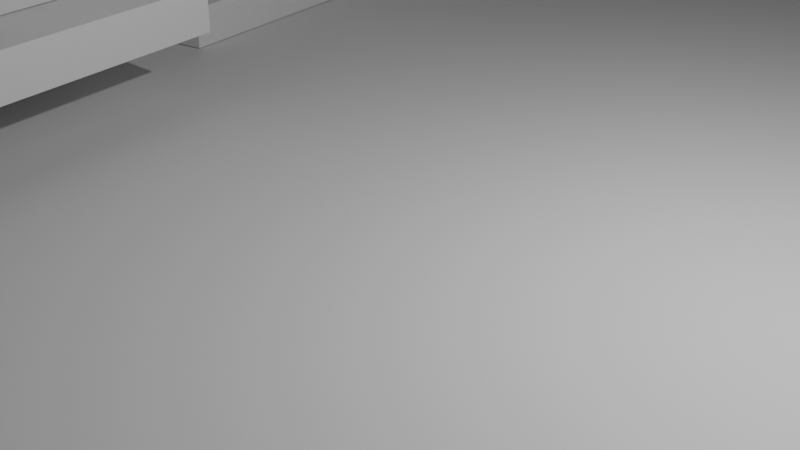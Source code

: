 # Source: backup_street1.blend  (saved by Blender 3.3.6; exported with 4.5.12 LTS)
import bpy
from mathutils import Matrix  # noqa: F401  (used for matrix-valued properties, if any)

bpy.ops.wm.read_factory_settings(use_empty=True)
scene = bpy.context.scene
scene.name = 'Scene'

# ---- collections
col_collection = bpy.data.collections.new('Collection'); scene.collection.children.link(col_collection)

# ---- materials (node trees are filled in below, after node groups)
mat_material = bpy.data.materials.new('Material')
mat_material.alpha_threshold = 0.0
mat_material.use_transparent_shadow = False
mat_material.roughness = 0.5
mat_material.line_color = (0.0, 0.0, 0.0, 1.0)

# ---- material node trees
mat_material.use_nodes = True; mat_material.node_tree.nodes.clear()
_N = mat_material.node_tree.nodes; _L = mat_material.node_tree.links
n0 = _N.new('ShaderNodeOutputMaterial'); n0.name = 'Material Output'; n0.location = (300, 300)
n1 = _N.new('ShaderNodeBsdfPrincipled'); n1.name = 'Principled BSDF'; n1.location = (10, 300)
n1.distribution = 'GGX'
n1.subsurface_method = 'RANDOM_WALK_SKIN'
n1.inputs[3].default_value = 1.45
n1.inputs[27].default_value = (0.0, 0.0, 0.0, 1.0)
n1.inputs[28].default_value = 1.0
_L.new(n1.outputs[0], n0.inputs[0])
n0.is_active_output = True

# ---- world
world_world = bpy.data.worlds.new('World'); scene.world = world_world
world_world.use_nodes = True; world_world.node_tree.nodes.clear()
_N = world_world.node_tree.nodes; _L = world_world.node_tree.links
n0 = _N.new('ShaderNodeOutputWorld'); n0.name = 'World Output'; n0.location = (300, 300)
n1 = _N.new('ShaderNodeBackground'); n1.name = 'Background'; n1.location = (10, 300)
n1.inputs[0].default_value = (0.05088, 0.05088, 0.05088, 1.0)
_L.new(n1.outputs[0], n0.inputs[0])
n0.is_active_output = True
world_world.color = (0.05088, 0.05088, 0.05088)
world_world.use_sun_shadow = False
world_world.sun_shadow_jitter_overblur = 0.0

# ---- cameras
cam_camera = bpy.data.cameras.new('Camera')
cam_camera.clip_end = 100.0
cam_camera.ortho_scale = 7.314

# ---- lights
light_light = bpy.data.lights.new('Light', 'POINT')
light_light.transmission_factor = 0.0
light_light.energy = 1000.0
light_light.shadow_soft_size = 0.1
light_light.shadow_maximum_resolution = 0.006
light_light.use_absolute_resolution = True

# ---- meshes
me_cube = bpy.data.meshes.new('Cube')
me_cube.from_pydata([(1.0, 1.0, 1.0), (1.0, 1.0, -1.0), (1.0, -1.0, 1.0), (1.0, -1.0, -1.0), (-1.0, 1.0, 1.0), (-1.0, 1.0, -1.0), (-1.0, -1.0, 1.0), (-1.0, -1.0, -1.0)], [], [(0, 4, 6, 2), (3, 2, 6, 7), (7, 6, 4, 5), (5, 1, 3, 7), (1, 0, 2, 3), (5, 4, 0, 1)])
_uv = me_cube.uv_layers.new(name='UVMap')
_uv.uv.foreach_set('vector', [0.625, 0.5, 0.875, 0.5, 0.875, 0.75, 0.625, 0.75, 0.375, 0.75, 0.625, 0.75, 0.625, 1.0, 0.375, 1.0, 0.375, 0.0, 0.625, 0.0, 0.625, 0.25, 0.375, 0.25, 0.125, 0.5, 0.375, 0.5, 0.375, 0.75, 0.125, 0.75, 0.375, 0.5, 0.625, 0.5, 0.625, 0.75, 0.375, 0.75, 0.375, 0.25, 0.625, 0.25, 0.625, 0.5, 0.375, 0.5])
me_cube.materials.append(mat_material)
me_cube.use_mirror_vertex_groups = False
me_cube.update()
me_cube_001 = bpy.data.meshes.new('Cube.001')
me_cube_001.from_pydata([(-1.205, -1.0, -0.9817), (-0.8665, -0.9955, 0.9863), (-1.23, 1.721, -1.0), (-1.021, 0.9961, 1.126), (0.746, -1.0, -0.9817), (0.4074, -0.9955, 0.9863), (0.7705, 1.721, -1.0), (0.5622, 0.9961, 1.126), (-0.7125, -1.0, 0.6957), (-0.9552, 1.397, 0.7858), (0.4961, 1.397, 0.7858), (0.2534, -1.0, 0.6957), (-0.8945, -1.193, 0.8734), (-1.229, 1.416, 0.948), (0.7695, 1.416, 0.948), (0.4354, -1.193, 0.8734), (-1.493, -0.02875, -0.9713), (-1.051, 0.0006613, 1.115), (1.034, -0.02875, -0.9713), (0.5921, 0.0006613, 1.115), (0.553, -0.02882, 0.7202), (-1.012, -0.02882, 0.7202), (0.5996, -0.1226, 0.9097), (-1.059, -0.1226, 0.9097), (-0.7205, -2.749, -1.003), (-0.5155, -2.175, -0.2243), (-0.7205, -0.7487, -1.003), (-0.393, -1.109, -0.04807), (0.238, -2.749, -1.003), (0.03299, -2.175, -0.2243), (0.238, -0.7487, -1.003), (-0.08953, -1.109, -0.04807), (-0.2413, -0.7487, -1.003), (-0.2413, -1.109, -0.04807), (-0.2413, -2.749, -1.003), (-0.2413, -2.175, -0.2243), (-0.8695, 1.721, -1.0), (-0.732, 1.0, 1.14), (-0.8847, -1.0, -0.9817), (-0.6339, -1.0, 1.0), (-0.5695, -1.0, 0.6957), (-0.694, 1.397, 0.7858), (-0.652, -1.246, 0.857), (-0.8755, 1.473, 0.9347), (-0.7517, 0.0, 1.128), (-1.049, 0.0, -1.0), (0.2611, 1.0, 1.14), (0.4106, -1.0, -0.9817), (0.2239, 1.397, 0.7858), (0.4012, 1.473, 0.9347), (0.2803, 0.0, 1.128), (0.3953, 1.721, -1.0), (0.1652, -1.0, 1.0), (0.1028, -1.0, 0.6957), (0.1829, -1.246, 0.857), (0.5702, 0.0, -1.0), (-0.9796, -1.749, -1.003), (-0.5809, -1.648, -0.1371), (0.497, -1.749, -1.003), (0.09837, -1.648, -0.1371), (-0.2413, -1.749, -1.003), (-0.7341, -1.0, 0.687), (-0.6592, -0.8142, -0.7993), (0.1767, -0.8142, -0.7993), (0.275, -1.0, 0.687), (-0.2413, -2.638, -0.8402), (-0.2413, -0.8142, -0.7993), (0.424, -1.726, -0.8197), (-0.9065, -1.726, -0.8197), (-0.4809, -0.7487, -1.003), (-0.4019, -2.175, -0.2243), (-0.3361, -1.109, -0.04807), (-0.4809, -2.749, -1.003), (-0.6104, -1.749, -1.003), (-0.4502, -0.8142, -0.7993), (-0.4642, -2.638, -0.8402), (-0.1464, -1.109, -0.04807), (-0.001644, -2.749, -1.003), (-0.001644, -0.7487, -1.003), (-0.08068, -2.175, -0.2243), (0.1279, -1.749, -1.003), (-0.01838, -2.638, -0.8402), (-0.0323, -0.8142, -0.7993), (-0.4809, -2.311, -1.008), (-0.2413, -2.311, -1.008), (-0.2413, -2.2, -0.8445), (-0.01838, -2.2, -0.8445), (-0.4642, -2.2, -0.8445), (-0.001644, -2.311, -1.008), (0.2834, -0.9712, 0.6863), (0.7704, -0.9712, -0.9712), (0.3953, -1.0, -1.0), (-1.229, -0.9712, -0.9712), (-0.7425, -0.9712, 0.6863), (-0.5474, -1.06, 0.714), (-0.8695, -1.0, -1.0), (0.08082, -1.06, 0.714), (0.2534, -0.6539, 0.6957), (0.746, -0.6539, -0.9817), (0.4106, -0.6539, -0.9817), (-1.205, -0.6539, -0.9817), (-0.7125, -0.6539, 0.6957), (-0.5695, -0.6539, 0.6957), (-0.8847, -0.6539, -0.9817), (0.1028, -0.6539, 0.6957), (-1.509, 0.0, -1.0), (-1.23, -1.0, -1.0), (0.2671, -1.0, 0.714), (0.7705, -1.0, -1.0), (-0.7262, -1.0, 0.714), (0.5527, 0.0, 0.7499), (1.05, 0.0, -1.0), (-1.012, 0.0, 0.7499), (-1.493, -0.02875, -0.9713), (-1.229, -0.9712, -0.9712), (0.2834, -0.9712, 0.6863), (0.7704, -0.9712, -0.9712), (-0.7425, -0.9712, 0.6863), (0.553, -0.02882, 0.7202), (1.034, -0.02875, -0.9713), (-1.012, -0.02882, 0.7202), (-1.493, 0.2772, -0.9838), (-1.229, -0.6653, -0.9837), (0.2834, -0.6652, 0.6737), (0.7704, -0.6653, -0.9837), (-0.7425, -0.6652, 0.6737), (0.553, 0.2772, 0.7076), (1.034, 0.2772, -0.9838), (-1.012, 0.2772, 0.7076), (-0.2371, 2.13, -1.0), (-0.2343, -1.0, 1.0), (-0.2333, -1.06, 0.714), (-0.2345, -1.246, 0.857), (-0.2392, 0.0, -1.0), (-0.2355, 1.0, 1.14), (-0.2371, -0.8516, -1.0), (-0.235, 1.807, 0.7858), (-0.2372, 1.473, 0.9347), (-0.2357, 0.0, 1.128), (-0.2709, -0.03494, 1.124), (-0.7119, -0.0351, 1.124), (-0.6048, -0.9676, 1.004), (-0.2669, -0.9677, 1.004), (-0.2507, -1.232, 0.8652), (-0.2501, -1.014, 0.9921), (-0.619, -1.014, 0.992), (-0.6347, -1.232, 0.8652), (0.1656, -1.232, 0.8652), (0.1504, -1.014, 0.992), (-0.2185, -1.014, 0.9921), (-0.2183, -1.232, 0.8652), (0.2406, -0.03509, 1.124), (-0.2004, -0.03494, 1.124), (-0.2018, -0.9677, 1.004), (0.1361, -0.9676, 1.004), (-0.7119, 0.09772, 1.108), (-0.2709, 0.09787, 1.108), (-0.2669, -0.8349, 0.9882), (-0.6048, -0.8348, 0.9882), (-0.2501, -0.8808, 0.9761), (-0.2507, -1.099, 0.8492), (-0.6347, -1.099, 0.8492), (-0.619, -0.8809, 0.9761), (0.1504, -0.8809, 0.9761), (0.1656, -1.099, 0.8492), (-0.2183, -1.099, 0.8492), (-0.2185, -0.8808, 0.9761), (-0.2004, 0.09787, 1.108), (0.2406, 0.09772, 1.108), (0.1361, -0.8348, 0.9882), (-0.2018, -0.8349, 0.9882), (-0.8896, -1.246, 0.857), (-0.8613, -1.0, 1.0), (-1.045, 0.0, 1.128), (-1.015, 1.0, 1.14), (0.5863, 0.0, 1.128), (0.4022, -1.0, 1.0), (-1.239, 1.473, 0.9347), (0.5556, 1.0, 1.14), (0.7798, 1.473, 0.9347), (0.4305, -1.246, 0.857), (0.6052, -0.1229, 0.8959), (-1.064, -0.1229, 0.8959), (0.5921, 0.0006613, 1.115), (0.5996, -0.1226, 0.9097), (-1.051, 0.0006613, 1.115), (-1.059, -0.1226, 0.9097), (-0.8945, -1.193, 0.8734), (-0.8665, -0.9955, 0.9863), (-1.021, 0.9961, 1.126), (0.4074, -0.9955, 0.9863), (-1.229, 1.416, 0.948), (0.5622, 0.9961, 1.126), (0.7695, 1.416, 0.948), (0.4354, -1.193, 0.8734), (0.6214, -0.01625, 1.104), (0.6281, -0.1263, 0.921), (0.4565, -0.906, 0.9894), (0.5947, 0.8728, 1.114), (0.7799, 1.248, 0.9551), (0.4815, -1.083, 0.8886), (-1.089, -0.02124, 1.106), (-1.096, -0.1332, 0.9203), (-0.947, -1.106, 0.8874), (-0.9216, -0.926, 0.9899), (-1.062, 0.8829, 1.117), (-1.25, 1.264, 0.955), (-0.6348, -1.642, -0.1362), (-0.431, -1.058, -0.03965), (-0.1464, -1.058, -0.03965), (-0.05153, -1.058, -0.03965), (0.1523, -1.642, -0.1362), (0.5005, 1.403, 0.7576), (-0.4019, -2.226, -0.2328), (-0.9596, 1.403, 0.7576), (-0.3361, -1.058, -0.03965), (-0.2413, -1.058, -0.03965), (-0.08068, -2.226, -0.2328), (-0.2413, -2.226, -0.2328), (-0.2413, -1.554, -0.144), (-0.2413, -2.087, -0.2321), (-0.2413, -1.021, -0.05583), (-0.0445, -1.554, -0.144), (0.09837, -1.559, -0.1448), (-0.438, -1.554, -0.144), (-0.5809, -1.559, -0.1448), (-0.3361, -1.021, -0.05583), (-0.4019, -2.087, -0.2321), (-0.1464, -1.021, -0.05583), (-0.08068, -2.087, -0.2321), (-0.393, -1.021, -0.05583), (-0.08953, -1.021, -0.05583), (0.03299, -2.087, -0.2321), (-0.5155, -2.087, -0.2321), (-0.6321, -2.638, -0.8402), (-0.7008, -2.581, -0.8389), (-0.6932, -2.658, -0.8702), (-0.6614, -2.63, -0.84), (-0.6865, -2.61, -0.8395), (0.2182, -2.581, -0.8389), (0.1496, -2.638, -0.8402), (0.2107, -2.658, -0.8702), (0.204, -2.61, -0.8395), (0.1789, -2.63, -0.84), (0.02498, -2.226, -0.2328), (0.08791, -2.162, -0.2221), (0.04368, -2.187, -0.2263), (0.05352, -2.218, -0.2313), (0.07655, -2.194, -0.2274), (-0.5704, -2.162, -0.2221), (-0.5075, -2.226, -0.2328), (-0.5262, -2.187, -0.2263), (-0.5591, -2.194, -0.2274), (-0.5361, -2.218, -0.2313), (-1.02, 0.0, 0.7223), (0.5605, 0.0, 0.7223), (-0.6967, 1.403, 0.7576), (-0.5525, -1.059, 0.687), (0.08577, -1.059, 0.687), (0.2266, 1.403, 0.7576), (0.2612, -1.0, 0.6693), (-0.7203, -1.0, 0.6693), (-0.5745, -1.0, 0.6693), (0.1077, -1.0, 0.6693), (0.2612, -0.6539, 0.6693), (-0.7203, -0.6539, 0.6693), (-0.5745, -0.6539, 0.6693), (0.1077, -0.6539, 0.6693), (0.2911, -0.9712, 0.6602), (-0.7502, -0.9712, 0.6602), (-1.02, -0.02882, 0.6936), (0.5606, -0.02882, 0.6936), (0.2911, -0.9712, 0.6602), (-0.7502, -0.9712, 0.6602), (-1.02, -0.02882, 0.6936), (0.5606, -0.02882, 0.6936), (0.2911, -0.6652, 0.6476), (-0.7502, -0.6652, 0.6476), (-1.02, 0.2772, 0.681), (0.5606, 0.2772, 0.681), (-0.2351, 1.812, 0.7576), (-0.2334, -0.9111, 0.687), (-0.2333, -2.124, 0.7818), (-0.3755, -2.124, 0.7818), (-0.09114, -2.124, 0.7818), (-0.0889, -2.124, 0.7696), (-0.3778, -2.124, 0.7696), (-0.2333, -2.124, 0.7696), (-0.2333, -2.701, 0.7795), (-0.3417, -2.701, 0.7795), (-0.125, -2.701, 0.7795), (-0.1233, -2.7, 0.7702), (-0.3434, -2.7, 0.7702), (-0.2333, -2.7, 0.7702), (-0.2333, -2.69, 0.7353), (-0.3417, -2.69, 0.7353), (-0.125, -2.69, 0.7353), (-0.1233, -2.69, 0.726), (-0.3434, -2.69, 0.726), (-0.2333, -2.69, 0.726), (-1.03, 0.5, 1.134), (0.9104, 0.8603, -1.0), (-0.9835, 0.6987, 0.7678), (-1.152, 0.6748, 0.9153), (-1.369, 0.8603, -1.0), (0.571, 0.5, 1.134), (0.5244, 0.6987, 0.7678), (0.6925, 0.6748, 0.9153), (-0.9591, 0.8603, -1.0), (-0.7419, 0.5, 1.171), (0.2707, 0.5, 1.171), (0.4828, 0.8603, -1.0), (-0.2382, 1.065, -1.0), (-0.2356, 0.5, 1.171), (-1.036, 0.4984, 1.12), (-1.144, 0.6466, 0.9288), (0.5771, 0.4984, 1.12), (0.6845, 0.6466, 0.9288), (-1.036, 0.4984, 1.12), (-1.144, 0.6466, 0.9288), (0.5771, 0.4984, 1.12), (0.6845, 0.6466, 0.9288), (0.6081, 0.4283, 1.109), (0.704, 0.5606, 0.9381), (-1.076, 0.4308, 1.112), (-1.173, 0.5654, 0.9377), (0.5305, 0.7013, 0.74), (-0.9896, 0.7013, 0.74)], [], [(14, 7, 192, 193), (49, 46, 178, 179), (315, 23, 186, 319), (42, 39, 172, 171), (55, 111, 108, 91), (44, 173, 172, 39), (47, 4, 98, 99), (90, 18, 119, 116), (259, 48, 10, 212), (327, 302, 9, 214), (94, 42, 171, 109), (110, 181, 180, 107), (48, 49, 179, 10), (302, 303, 177, 9), (109, 171, 182, 112), (306, 307, 181, 110), (270, 16, 113, 274), (326, 306, 110, 255), (309, 300, 173, 44), (311, 301, 111, 55), (12, 1, 188, 187), (317, 14, 193, 321), (68, 207, 208, 62), (82, 209, 210, 63), (59, 29, 246, 245, 211), (28, 241, 240, 81, 77), (80, 58, 28, 77), (31, 76, 228, 231), (79, 29, 232, 229), (73, 60, 34, 72), (81, 217, 218, 65), (74, 215, 216, 66), (304, 308, 45, 105), (313, 309, 44, 138), (9, 177, 43, 41), (131, 132, 42, 94), (214, 9, 41, 256), (94, 257, 286, 283), (145, 146, 161, 162), (105, 45, 95, 106), (148, 149, 166, 163), (177, 174, 37, 43), (180, 176, 52, 54), (175, 50, 52, 176), (40, 8, 101, 102), (107, 180, 54, 96), (305, 310, 50, 175), (312, 311, 55, 133), (136, 137, 49, 48), (280, 136, 48, 259), (133, 55, 91, 135), (137, 134, 46, 49), (69, 32, 60, 73), (33, 71, 226, 221), (59, 31, 231, 223), (78, 30, 58, 80), (63, 210, 211, 67), (72, 75, 234, 236, 24), (75, 213, 250, 234), (30, 63, 67, 58), (69, 74, 66, 32), (77, 81, 86, 88), (24, 236, 235, 68, 56), (240, 244, 217, 81), (78, 82, 63, 30), (56, 68, 62, 26), (65, 75, 87, 85), (26, 62, 74, 69), (27, 57, 225, 230), (26, 69, 73, 56), (62, 208, 215, 74), (56, 73, 72, 24), (76, 33, 221, 228), (65, 218, 213, 75), (32, 66, 82, 78), (58, 67, 239, 241, 28), (32, 78, 80, 60), (25, 70, 227, 233), (67, 211, 245, 239), (57, 25, 233, 225), (60, 80, 77, 34), (66, 216, 209, 82), (88, 86, 85, 84), (84, 85, 87, 83), (72, 34, 84, 83), (75, 72, 83, 87), (34, 77, 88, 84), (81, 65, 85, 86), (260, 4, 108, 64), (4, 47, 91, 108), (261, 8, 109, 61), (8, 40, 94, 109), (38, 0, 106, 95), (262, 38, 95, 257), (53, 11, 107, 96), (263, 53, 96, 258), (266, 102, 101, 265), (264, 97, 104, 267), (11, 53, 104, 97), (0, 38, 103, 100), (261, 0, 100, 265), (260, 11, 97, 264), (263, 47, 99, 267), (262, 40, 102, 266), (92, 16, 105, 106), (268, 89, 107, 64), (269, 92, 106, 61), (89, 20, 110, 107), (18, 90, 108, 111), (21, 93, 109, 112), (270, 21, 112, 254), (271, 18, 111, 255), (116, 119, 127, 124), (274, 113, 121, 278), (269, 93, 117, 273), (16, 92, 114, 113), (271, 20, 118, 275), (93, 21, 120, 117), (20, 89, 115, 118), (268, 90, 116, 272), (279, 126, 123, 276), (277, 125, 128, 278), (273, 117, 125, 277), (113, 114, 122, 121), (275, 118, 126, 279), (117, 120, 128, 125), (118, 115, 123, 126), (272, 116, 124, 276), (43, 37, 134, 137), (45, 133, 135, 95), (256, 41, 136, 280), (41, 43, 137, 136), (308, 312, 133, 45), (141, 142, 157, 158), (154, 151, 168, 169), (96, 131, 282, 284), (96, 54, 132, 131), (310, 313, 138, 50), (138, 44, 140, 139), (44, 39, 141, 140), (39, 130, 142, 141), (130, 138, 139, 142), (132, 130, 144, 143), (130, 39, 145, 144), (39, 42, 146, 145), (42, 132, 143, 146), (54, 52, 148, 147), (52, 130, 149, 148), (130, 132, 150, 149), (132, 54, 147, 150), (50, 138, 152, 151), (138, 130, 153, 152), (130, 52, 154, 153), (52, 50, 151, 154), (156, 155, 158, 157), (160, 159, 162, 161), (164, 163, 166, 165), (168, 167, 170, 169), (152, 153, 170, 167), (149, 150, 165, 166), (153, 154, 169, 170), (139, 140, 155, 156), (143, 144, 159, 160), (142, 139, 156, 157), (147, 148, 163, 164), (146, 143, 160, 161), (151, 152, 167, 168), (140, 141, 158, 155), (150, 147, 164, 165), (144, 145, 162, 159), (1, 12, 171, 172), (314, 17, 173, 300), (5, 19, 175, 176), (13, 3, 174, 177), (7, 14, 179, 178), (15, 5, 176, 180), (22, 15, 180, 181), (315, 13, 177, 303), (17, 1, 172, 173), (316, 7, 178, 305), (317, 22, 181, 307), (12, 23, 182, 171), (187, 188, 204, 203), (190, 194, 200, 197), (320, 183, 195, 322), (186, 187, 203, 202), (23, 12, 187, 186), (314, 3, 189, 318), (1, 17, 185, 188), (5, 15, 194, 190), (19, 5, 190, 183), (316, 19, 183, 320), (15, 22, 184, 194), (3, 13, 191, 189), (196, 195, 197, 200), (323, 322, 195, 196), (321, 193, 199, 323), (194, 184, 196, 200), (193, 192, 198, 199), (183, 190, 197, 195), (325, 324, 205, 206), (203, 204, 201, 202), (319, 186, 202, 325), (189, 191, 206, 205), (318, 189, 205, 324), (188, 185, 201, 204), (57, 27, 208, 207), (76, 31, 210, 209), (29, 79, 217, 244, 246), (25, 57, 207, 249, 251), (71, 33, 216, 215), (79, 35, 218, 217), (91, 258, 281, 135), (31, 59, 211, 210), (35, 70, 213, 218), (27, 71, 215, 208), (33, 76, 209, 216), (70, 25, 251, 250, 213), (224, 225, 233, 227), (222, 219, 220, 229), (228, 221, 219, 222), (226, 230, 225, 224), (221, 226, 224, 219), (219, 224, 227, 220), (231, 228, 222, 223), (223, 222, 229, 232), (70, 35, 220, 227), (35, 79, 229, 220), (29, 59, 223, 232), (71, 27, 230, 226), (234, 237, 236), (237, 238, 236), (238, 235, 236), (239, 242, 241), (242, 243, 241), (243, 240, 241), (244, 247, 246), (247, 248, 246), (248, 245, 246), (249, 252, 251), (252, 253, 251), (253, 250, 251), (234, 250, 253, 237), (237, 253, 252, 238), (238, 252, 249, 235), (244, 240, 243, 247), (247, 243, 242, 248), (248, 242, 239, 245), (235, 249, 207, 68), (36, 256, 280, 129), (115, 272, 276, 123), (119, 275, 279, 127), (114, 273, 277, 122), (122, 277, 278, 121), (127, 279, 276, 124), (89, 268, 272, 115), (18, 271, 275, 119), (92, 269, 273, 114), (120, 274, 278, 128), (20, 271, 255, 110), (16, 270, 254, 105), (93, 269, 61, 109), (90, 268, 64, 108), (38, 262, 266, 103), (53, 263, 267, 104), (4, 260, 264, 98), (8, 261, 265, 101), (98, 264, 267, 99), (103, 266, 265, 100), (47, 263, 258, 91), (40, 262, 257, 94), (0, 261, 61, 106), (11, 260, 64, 107), (129, 280, 259, 51), (135, 281, 257, 95), (2, 214, 256, 36), (301, 326, 255, 111), (21, 270, 274, 120), (304, 327, 214, 2), (51, 259, 212, 6), (283, 286, 292, 289), (286, 287, 293, 292), (257, 281, 287, 286), (131, 94, 283, 282), (281, 258, 285, 287), (258, 96, 284, 285), (288, 289, 295, 294), (289, 292, 298, 295), (282, 283, 289, 288), (287, 285, 291, 293), (284, 282, 288, 290), (285, 284, 290, 291), (299, 294, 295, 298), (297, 296, 294, 299), (293, 291, 297, 299), (290, 288, 294, 296), (291, 290, 296, 297), (292, 293, 299, 298), (105, 254, 327, 304), (6, 212, 326, 301), (185, 318, 324, 201), (191, 319, 325, 206), (202, 201, 324, 325), (184, 321, 323, 196), (199, 198, 322, 323), (7, 316, 320, 192), (17, 314, 318, 185), (192, 320, 322, 198), (14, 317, 307, 179), (19, 316, 305, 175), (23, 315, 303, 182), (3, 314, 300, 174), (46, 134, 313, 310), (36, 129, 312, 308), (129, 51, 311, 312), (178, 46, 310, 305), (134, 37, 309, 313), (2, 36, 308, 304), (22, 317, 321, 184), (51, 6, 301, 311), (37, 174, 300, 309), (212, 10, 306, 326), (10, 179, 307, 306), (112, 182, 303, 302), (254, 112, 302, 327), (13, 315, 319, 191)])
_uv = me_cube_001.uv_layers.new(name='UVMap')
_uv.uv.foreach_set('vector', [0.6081, 0.5024, 0.624, 0.5027, 0.624, 0.5027, 0.6081, 0.5024, 0.6071, 0.4531, 0.625, 0.4531, 0.625, 0.5, 0.6071, 0.5, 0.6082, 0.1858, 0.6083, 0.124, 0.6083, 0.124, 0.6082, 0.1858, 0.6071, 0.955, 0.625, 0.955, 0.625, 1.0, 0.6071, 1.0, 0.3281, 0.625, 0.375, 0.625, 0.375, 0.75, 0.3281, 0.75, 0.83, 0.625, 0.875, 0.625, 0.875, 0.75, 0.83, 0.75, 0.3773, 0.7945, 0.3773, 0.7524, 0.3773, 0.7524, 0.3773, 0.7945, 0.3786, 0.7464, 0.3785, 0.6286, 0.3785, 0.6286, 0.3786, 0.7464, 0.5859, 0.4531, 0.5893, 0.4531, 0.5893, 0.5, 0.5859, 0.5, 0.5859, 0.1875, 0.5893, 0.1875, 0.5893, 0.25, 0.5859, 0.25, 0.5893, 0.955, 0.6071, 0.955, 0.6071, 1.0, 0.5893, 1.0, 0.5893, 0.625, 0.6071, 0.625, 0.6071, 0.75, 0.5893, 0.75, 0.5893, 0.4531, 0.6071, 0.4531, 0.6071, 0.5, 0.5893, 0.5, 0.5893, 0.1875, 0.6071, 0.1875, 0.6071, 0.25, 0.5893, 0.25, 0.5893, 0.0, 0.6071, 0.0, 0.6071, 0.125, 0.5893, 0.125, 0.5893, 0.5625, 0.6071, 0.5625, 0.6071, 0.625, 0.5893, 0.625, 0.5825, 0.1214, 0.3785, 0.1214, 0.3785, 0.1214, 0.5825, 0.1214, 0.5859, 0.5625, 0.5893, 0.5625, 0.5893, 0.625, 0.5859, 0.625, 0.83, 0.5625, 0.875, 0.5625, 0.875, 0.625, 0.83, 0.625, 0.3281, 0.5625, 0.375, 0.5625, 0.375, 0.625, 0.3281, 0.625, 0.6089, 0.003172, 0.6232, 0.003349, 0.6232, 0.003349, 0.6089, 0.003172, 0.6082, 0.5641, 0.6081, 0.5024, 0.6081, 0.5024, 0.6082, 0.5641, 0.428, 0.125, 0.625, 0.125, 0.625, 0.25, 0.428, 0.25, 0.428, 0.4375, 0.625, 0.4375, 0.625, 0.5, 0.428, 0.5, 0.6426, 0.6261, 0.6452, 0.7391, 0.6406, 0.7416, 0.625, 0.7362, 0.625, 0.625, 0.375, 0.75, 0.4182, 0.75, 0.428, 0.7654, 0.428, 0.8125, 0.375, 0.8125, 0.3125, 0.625, 0.375, 0.625, 0.375, 0.75, 0.3125, 0.75, 0.6582, 0.5109, 0.6926, 0.5109, 0.6926, 0.5109, 0.6582, 0.5109, 0.6887, 0.7391, 0.6452, 0.7391, 0.6452, 0.7391, 0.6887, 0.7391, 0.1875, 0.625, 0.25, 0.625, 0.25, 0.75, 0.1875, 0.75, 0.428, 0.8125, 0.625, 0.8125, 0.625, 0.875, 0.428, 0.875, 0.428, 0.3125, 0.625, 0.3125, 0.625, 0.375, 0.428, 0.375, 0.125, 0.5625, 0.17, 0.5625, 0.17, 0.625, 0.125, 0.625, 0.7509, 0.5625, 0.83, 0.5625, 0.83, 0.625, 0.7509, 0.625, 0.5893, 0.25, 0.6071, 0.25, 0.6071, 0.295, 0.5893, 0.295, 0.5893, 0.8759, 0.6071, 0.8759, 0.6071, 0.955, 0.5893, 0.955, 0.5859, 0.25, 0.5893, 0.25, 0.5893, 0.295, 0.5859, 0.295, 0.5893, 0.955, 0.5859, 0.955, 0.5859, 0.955, 0.5893, 0.955, 0.624, 0.9519, 0.6081, 0.9519, 0.6081, 0.9519, 0.624, 0.9519, 0.125, 0.625, 0.17, 0.625, 0.17, 0.75, 0.125, 0.75, 0.624, 0.8, 0.624, 0.8728, 0.624, 0.8728, 0.624, 0.8, 0.6071, 0.25, 0.625, 0.25, 0.625, 0.295, 0.6071, 0.295, 0.6071, 0.75, 0.625, 0.75, 0.625, 0.7969, 0.6071, 0.7969, 0.625, 0.625, 0.6719, 0.625, 0.6719, 0.75, 0.625, 0.75, 0.587, 0.9596, 0.587, 0.9954, 0.587, 0.9954, 0.587, 0.9596, 0.5893, 0.75, 0.6071, 0.75, 0.6071, 0.7969, 0.5893, 0.7969, 0.625, 0.5625, 0.6719, 0.5625, 0.6719, 0.625, 0.625, 0.625, 0.2491, 0.5625, 0.3281, 0.5625, 0.3281, 0.625, 0.2491, 0.625, 0.5893, 0.3741, 0.6071, 0.3741, 0.6071, 0.4531, 0.5893, 0.4531, 0.5859, 0.3741, 0.5893, 0.3741, 0.5893, 0.4531, 0.5859, 0.4531, 0.2491, 0.625, 0.3281, 0.625, 0.3281, 0.75, 0.2491, 0.75, 0.6071, 0.3741, 0.625, 0.3741, 0.625, 0.4531, 0.6071, 0.4531, 0.1875, 0.5, 0.25, 0.5, 0.25, 0.625, 0.1875, 0.625, 0.75, 0.5109, 0.8073, 0.5109, 0.8073, 0.5109, 0.75, 0.5109, 0.6426, 0.6261, 0.6582, 0.5109, 0.6582, 0.5109, 0.6426, 0.6261, 0.3125, 0.5, 0.375, 0.5, 0.375, 0.625, 0.3125, 0.625, 0.428, 0.5, 0.625, 0.5, 0.625, 0.625, 0.428, 0.625, 0.375, 0.9375, 0.428, 0.9375, 0.428, 0.9846, 0.4182, 1.0, 0.375, 1.0, 0.428, 0.9375, 0.625, 0.9375, 0.625, 0.9786, 0.428, 0.9846, 0.375, 0.5, 0.428, 0.5, 0.428, 0.625, 0.375, 0.625, 0.375, 0.3125, 0.428, 0.3125, 0.428, 0.375, 0.375, 0.375, 0.375, 0.8125, 0.428, 0.8125, 0.428, 0.8125, 0.375, 0.8125, 0.375, 0.0, 0.4182, 0.0, 0.428, 0.007821, 0.428, 0.125, 0.375, 0.125, 0.428, 0.7654, 0.625, 0.7714, 0.625, 0.8125, 0.428, 0.8125, 0.375, 0.4375, 0.428, 0.4375, 0.428, 0.5, 0.375, 0.5, 0.375, 0.125, 0.428, 0.125, 0.428, 0.25, 0.375, 0.25, 0.428, 0.875, 0.428, 0.9375, 0.428, 0.9375, 0.428, 0.875, 0.375, 0.25, 0.428, 0.25, 0.428, 0.3125, 0.375, 0.3125, 0.8418, 0.5109, 0.858, 0.6261, 0.858, 0.6261, 0.8418, 0.5109, 0.125, 0.5, 0.1875, 0.5, 0.1875, 0.625, 0.125, 0.625, 0.428, 0.25, 0.625, 0.25, 0.625, 0.3125, 0.428, 0.3125, 0.125, 0.625, 0.1875, 0.625, 0.1875, 0.75, 0.125, 0.75, 0.6926, 0.5109, 0.75, 0.5109, 0.75, 0.5109, 0.6926, 0.5109, 0.428, 0.875, 0.625, 0.875, 0.625, 0.9375, 0.428, 0.9375, 0.375, 0.375, 0.428, 0.375, 0.428, 0.4375, 0.375, 0.4375, 0.375, 0.625, 0.428, 0.625, 0.428, 0.7422, 0.4182, 0.75, 0.375, 0.75, 0.25, 0.5, 0.3125, 0.5, 0.3125, 0.625, 0.25, 0.625, 0.8548, 0.7391, 0.8113, 0.7391, 0.8113, 0.7391, 0.8548, 0.7391, 0.428, 0.625, 0.625, 0.625, 0.625, 0.7362, 0.428, 0.7422, 0.858, 0.6261, 0.8548, 0.7391, 0.8548, 0.7391, 0.858, 0.6261, 0.25, 0.625, 0.3125, 0.625, 0.3125, 0.75, 0.25, 0.75, 0.428, 0.375, 0.625, 0.375, 0.625, 0.4375, 0.428, 0.4375, 0.375, 0.8125, 0.428, 0.8125, 0.428, 0.875, 0.375, 0.875, 0.375, 0.875, 0.428, 0.875, 0.428, 0.9375, 0.375, 0.9375, 0.1875, 0.75, 0.25, 0.75, 0.25, 0.75, 0.1875, 0.75, 0.428, 0.9375, 0.375, 0.9375, 0.375, 0.9375, 0.428, 0.9375, 0.25, 0.75, 0.3125, 0.75, 0.3125, 0.75, 0.25, 0.75, 0.428, 0.8125, 0.428, 0.875, 0.428, 0.875, 0.428, 0.8125, 0.5837, 0.7546, 0.3773, 0.7524, 0.375, 0.75, 0.5859, 0.75, 0.3773, 0.7524, 0.3773, 0.7945, 0.375, 0.7969, 0.375, 0.75, 0.5837, 0.9954, 0.587, 0.9954, 0.5893, 1.0, 0.5859, 1.0, 0.587, 0.9954, 0.587, 0.9596, 0.5893, 0.955, 0.5893, 1.0, 0.3773, 0.9574, 0.3773, 0.9976, 0.375, 1.0, 0.375, 0.955, 0.5837, 0.9595, 0.3773, 0.9574, 0.375, 0.955, 0.5859, 0.955, 0.587, 0.7923, 0.587, 0.7546, 0.5893, 0.75, 0.5893, 0.7969, 0.5837, 0.7923, 0.587, 0.7923, 0.5893, 0.7969, 0.5859, 0.7969, 0.5837, 0.9595, 0.587, 0.9596, 0.587, 0.9954, 0.5837, 0.9954, 0.5837, 0.7546, 0.587, 0.7546, 0.587, 0.7923, 0.5837, 0.7923, 0.587, 0.7546, 0.587, 0.7923, 0.587, 0.7923, 0.587, 0.7546, 0.3773, 0.9976, 0.3773, 0.9574, 0.3773, 0.9574, 0.3773, 0.9976, 0.5837, 0.9954, 0.3773, 0.9976, 0.3773, 0.9976, 0.5837, 0.9954, 0.5837, 0.7546, 0.587, 0.7546, 0.587, 0.7546, 0.5837, 0.7546, 0.5837, 0.7923, 0.3773, 0.7945, 0.3773, 0.7945, 0.5837, 0.7923, 0.5837, 0.9595, 0.587, 0.9596, 0.587, 0.9596, 0.5837, 0.9595, 0.3786, 0.003604, 0.3785, 0.1214, 0.375, 0.125, 0.375, 0.0, 0.5824, 0.7464, 0.5857, 0.7464, 0.5893, 0.75, 0.5859, 0.75, 0.5824, 0.003593, 0.3786, 0.003604, 0.375, 0.0, 0.5859, 0.0, 0.5857, 0.7464, 0.5857, 0.6286, 0.5893, 0.625, 0.5893, 0.75, 0.3785, 0.6286, 0.3786, 0.7464, 0.375, 0.75, 0.375, 0.625, 0.5857, 0.1214, 0.5857, 0.003593, 0.5893, 0.0, 0.5893, 0.125, 0.5825, 0.1214, 0.5857, 0.1214, 0.5893, 0.125, 0.5859, 0.125, 0.5825, 0.6286, 0.3785, 0.6286, 0.375, 0.625, 0.5859, 0.625, 0.3786, 0.7464, 0.3785, 0.6286, 0.3785, 0.6286, 0.3786, 0.7464, 0.5825, 0.1214, 0.3785, 0.1214, 0.3785, 0.1214, 0.5825, 0.1214, 0.5824, 0.003593, 0.5857, 0.003593, 0.5857, 0.003593, 0.5824, 0.003593, 0.3785, 0.1214, 0.3786, 0.003604, 0.3786, 0.003604, 0.3785, 0.1214, 0.5825, 0.6286, 0.5857, 0.6286, 0.5857, 0.6286, 0.5825, 0.6286, 0.5857, 0.003593, 0.5857, 0.1214, 0.5857, 0.1214, 0.5857, 0.003593, 0.5857, 0.6286, 0.5857, 0.7464, 0.5857, 0.7464, 0.5857, 0.6286, 0.5824, 0.7464, 0.3786, 0.7464, 0.3786, 0.7464, 0.5824, 0.7464, 0.5825, 0.6286, 0.5857, 0.6286, 0.5857, 0.7464, 0.5824, 0.7464, 0.5824, 0.003593, 0.5857, 0.003593, 0.5857, 0.1214, 0.5825, 0.1214, 0.5824, 0.003593, 0.5857, 0.003593, 0.5857, 0.003593, 0.5824, 0.003593, 0.3785, 0.1214, 0.3786, 0.003604, 0.3786, 0.003604, 0.3785, 0.1214, 0.5825, 0.6286, 0.5857, 0.6286, 0.5857, 0.6286, 0.5825, 0.6286, 0.5857, 0.003593, 0.5857, 0.1214, 0.5857, 0.1214, 0.5857, 0.003593, 0.5857, 0.6286, 0.5857, 0.7464, 0.5857, 0.7464, 0.5857, 0.6286, 0.5824, 0.7464, 0.3786, 0.7464, 0.3786, 0.7464, 0.5824, 0.7464, 0.6071, 0.295, 0.625, 0.295, 0.625, 0.3741, 0.6071, 0.3741, 0.17, 0.625, 0.2491, 0.625, 0.2491, 0.75, 0.17, 0.75, 0.5859, 0.295, 0.5893, 0.295, 0.5893, 0.3741, 0.5859, 0.3741, 0.5893, 0.295, 0.6071, 0.295, 0.6071, 0.3741, 0.5893, 0.3741, 0.17, 0.5625, 0.2491, 0.5625, 0.2491, 0.625, 0.17, 0.625, 0.8237, 0.7459, 0.7572, 0.746, 0.7572, 0.746, 0.8237, 0.7459, 0.6782, 0.7459, 0.6775, 0.6294, 0.6775, 0.6294, 0.6782, 0.7459, 0.5893, 0.7969, 0.5893, 0.8759, 0.5893, 0.8759, 0.5893, 0.7969, 0.5893, 0.7969, 0.6071, 0.7969, 0.6071, 0.8759, 0.5893, 0.8759, 0.6719, 0.5625, 0.7509, 0.5625, 0.7509, 0.625, 0.6719, 0.625, 0.7509, 0.625, 0.83, 0.625, 0.8244, 0.6294, 0.7565, 0.6294, 0.83, 0.625, 0.83, 0.75, 0.8237, 0.7459, 0.8244, 0.6294, 0.83, 0.75, 0.7509, 0.75, 0.7572, 0.746, 0.8237, 0.7459, 0.7509, 0.75, 0.7509, 0.625, 0.7565, 0.6294, 0.7572, 0.746, 0.6071, 0.8759, 0.625, 0.8759, 0.624, 0.879, 0.6081, 0.879, 0.625, 0.8759, 0.625, 0.955, 0.624, 0.9519, 0.624, 0.879, 0.625, 0.955, 0.6071, 0.955, 0.6081, 0.9519, 0.624, 0.9519, 0.6071, 0.955, 0.6071, 0.8759, 0.6081, 0.879, 0.6081, 0.9519, 0.6071, 0.7969, 0.625, 0.7969, 0.624, 0.8, 0.6081, 0.8, 0.625, 0.7969, 0.625, 0.8759, 0.624, 0.8728, 0.624, 0.8, 0.625, 0.8759, 0.6071, 0.8759, 0.6081, 0.8728, 0.624, 0.8728, 0.6071, 0.8759, 0.6071, 0.7969, 0.6081, 0.8, 0.6081, 0.8728, 0.6719, 0.625, 0.7509, 0.625, 0.7454, 0.6294, 0.6775, 0.6294, 0.7509, 0.625, 0.7509, 0.75, 0.7447, 0.746, 0.7454, 0.6294, 0.7509, 0.75, 0.6719, 0.75, 0.6782, 0.7459, 0.7447, 0.746, 0.6719, 0.75, 0.6719, 0.625, 0.6775, 0.6294, 0.6782, 0.7459, 0.7565, 0.6294, 0.8244, 0.6294, 0.8237, 0.7459, 0.7572, 0.746, 0.6081, 0.879, 0.624, 0.879, 0.624, 0.9519, 0.6081, 0.9519, 0.6081, 0.8, 0.624, 0.8, 0.624, 0.8728, 0.6081, 0.8728, 0.6775, 0.6294, 0.7454, 0.6294, 0.7447, 0.746, 0.6782, 0.7459, 0.7454, 0.6294, 0.7447, 0.746, 0.7447, 0.746, 0.7454, 0.6294, 0.624, 0.8728, 0.6081, 0.8728, 0.6081, 0.8728, 0.624, 0.8728, 0.7447, 0.746, 0.6782, 0.7459, 0.6782, 0.7459, 0.7447, 0.746, 0.7565, 0.6294, 0.8244, 0.6294, 0.8244, 0.6294, 0.7565, 0.6294, 0.6081, 0.879, 0.624, 0.879, 0.624, 0.879, 0.6081, 0.879, 0.7572, 0.746, 0.7565, 0.6294, 0.7565, 0.6294, 0.7572, 0.746, 0.6081, 0.8, 0.624, 0.8, 0.624, 0.8, 0.6081, 0.8, 0.6081, 0.9519, 0.6081, 0.879, 0.6081, 0.879, 0.6081, 0.9519, 0.6775, 0.6294, 0.7454, 0.6294, 0.7454, 0.6294, 0.6775, 0.6294, 0.8244, 0.6294, 0.8237, 0.7459, 0.8237, 0.7459, 0.8244, 0.6294, 0.6081, 0.8728, 0.6081, 0.8, 0.6081, 0.8, 0.6081, 0.8728, 0.624, 0.879, 0.624, 0.9519, 0.624, 0.9519, 0.624, 0.879, 0.6232, 0.003349, 0.6089, 0.003172, 0.6071, 0.0, 0.625, 0.0, 0.6239, 0.1867, 0.6238, 0.1261, 0.625, 0.125, 0.625, 0.1875, 0.6232, 0.7467, 0.6238, 0.6241, 0.625, 0.625, 0.625, 0.75, 0.6081, 0.2476, 0.624, 0.2473, 0.625, 0.25, 0.6071, 0.25, 0.624, 0.5027, 0.6081, 0.5024, 0.6071, 0.5, 0.625, 0.5, 0.6089, 0.7468, 0.6232, 0.7467, 0.625, 0.75, 0.6071, 0.75, 0.6084, 0.6258, 0.6089, 0.7468, 0.6071, 0.75, 0.6071, 0.625, 0.6082, 0.1858, 0.6081, 0.2476, 0.6071, 0.25, 0.6071, 0.1875, 0.6238, 0.1261, 0.6232, 0.003349, 0.625, 0.0, 0.625, 0.125, 0.6239, 0.5634, 0.624, 0.5027, 0.625, 0.5, 0.625, 0.5625, 0.6082, 0.5641, 0.6084, 0.6258, 0.6071, 0.625, 0.6071, 0.5625, 0.6089, 0.003172, 0.6083, 0.124, 0.6071, 0.125, 0.6071, 0.0, 0.6089, 0.003172, 0.6232, 0.003349, 0.6232, 0.003349, 0.6089, 0.003172, 0.6232, 0.7467, 0.6089, 0.7468, 0.6089, 0.7468, 0.6232, 0.7467, 0.6239, 0.5634, 0.6238, 0.6241, 0.6238, 0.6241, 0.6239, 0.5634, 0.6083, 0.124, 0.6089, 0.003172, 0.6089, 0.003172, 0.6083, 0.124, 0.6083, 0.124, 0.6089, 0.003172, 0.6089, 0.003172, 0.6083, 0.124, 0.6239, 0.1867, 0.624, 0.2473, 0.624, 0.2473, 0.6239, 0.1867, 0.6232, 0.003349, 0.6238, 0.1261, 0.6238, 0.1261, 0.6232, 0.003349, 0.6232, 0.7467, 0.6089, 0.7468, 0.6089, 0.7468, 0.6232, 0.7467, 0.6238, 0.6241, 0.6232, 0.7467, 0.6232, 0.7467, 0.6238, 0.6241, 0.6239, 0.5634, 0.6238, 0.6241, 0.6238, 0.6241, 0.6239, 0.5634, 0.6089, 0.7468, 0.6084, 0.6258, 0.6084, 0.6258, 0.6089, 0.7468, 0.624, 0.2473, 0.6081, 0.2476, 0.6081, 0.2476, 0.624, 0.2473, 0.6084, 0.6258, 0.6238, 0.6241, 0.6232, 0.7467, 0.6089, 0.7468, 0.6082, 0.5641, 0.6239, 0.5634, 0.6238, 0.6241, 0.6084, 0.6258, 0.6082, 0.5641, 0.6081, 0.5024, 0.6081, 0.5024, 0.6082, 0.5641, 0.6089, 0.7468, 0.6084, 0.6258, 0.6084, 0.6258, 0.6089, 0.7468, 0.6081, 0.5024, 0.624, 0.5027, 0.624, 0.5027, 0.6081, 0.5024, 0.6238, 0.6241, 0.6232, 0.7467, 0.6232, 0.7467, 0.6238, 0.6241, 0.6082, 0.1858, 0.6239, 0.1867, 0.624, 0.2473, 0.6081, 0.2476, 0.6089, 0.003172, 0.6232, 0.003349, 0.6238, 0.1261, 0.6083, 0.124, 0.6082, 0.1858, 0.6083, 0.124, 0.6083, 0.124, 0.6082, 0.1858, 0.624, 0.2473, 0.6081, 0.2476, 0.6081, 0.2476, 0.624, 0.2473, 0.6239, 0.1867, 0.624, 0.2473, 0.624, 0.2473, 0.6239, 0.1867, 0.6232, 0.003349, 0.6238, 0.1261, 0.6238, 0.1261, 0.6232, 0.003349, 0.858, 0.6261, 0.8418, 0.5109, 0.875, 0.5, 0.875, 0.625, 0.6926, 0.5109, 0.6582, 0.5109, 0.625, 0.5, 0.6875, 0.5, 0.6452, 0.7391, 0.6887, 0.7391, 0.6875, 0.75, 0.6464, 0.75, 0.6406, 0.7416, 0.8548, 0.7391, 0.858, 0.6261, 0.875, 0.625, 0.875, 0.7362, 0.8594, 0.7416, 0.8073, 0.5109, 0.75, 0.5109, 0.75, 0.5, 0.8125, 0.5, 0.6887, 0.7391, 0.75, 0.7391, 0.75, 0.75, 0.6875, 0.75, 0.375, 0.7969, 0.5859, 0.7969, 0.5859, 0.8759, 0.375, 0.8759, 0.6582, 0.5109, 0.6426, 0.6261, 0.625, 0.625, 0.625, 0.5, 0.75, 0.7391, 0.8113, 0.7391, 0.8125, 0.75, 0.75, 0.75, 0.8418, 0.5109, 0.8073, 0.5109, 0.8125, 0.5, 0.875, 0.5, 0.75, 0.5109, 0.6926, 0.5109, 0.6875, 0.5, 0.75, 0.5, 0.8113, 0.7391, 0.8548, 0.7391, 0.8594, 0.7416, 0.8536, 0.75, 0.8125, 0.75, 0.8125, 0.625, 0.858, 0.6261, 0.8548, 0.7391, 0.8113, 0.7391, 0.6875, 0.625, 0.75, 0.625, 0.75, 0.7391, 0.6887, 0.7391, 0.6926, 0.5109, 0.75, 0.5109, 0.75, 0.625, 0.6875, 0.625, 0.8073, 0.5109, 0.8418, 0.5109, 0.858, 0.6261, 0.8125, 0.625, 0.75, 0.5109, 0.8073, 0.5109, 0.8125, 0.625, 0.75, 0.625, 0.75, 0.625, 0.8125, 0.625, 0.8113, 0.7391, 0.75, 0.7391, 0.6582, 0.5109, 0.6926, 0.5109, 0.6875, 0.625, 0.6426, 0.6261, 0.6426, 0.6261, 0.6875, 0.625, 0.6887, 0.7391, 0.6452, 0.7391, 0.8113, 0.7391, 0.75, 0.7391, 0.75, 0.7391, 0.8113, 0.7391, 0.75, 0.7391, 0.6887, 0.7391, 0.6887, 0.7391, 0.75, 0.7391, 0.6452, 0.7391, 0.6426, 0.6261, 0.6426, 0.6261, 0.6452, 0.7391, 0.8073, 0.5109, 0.8418, 0.5109, 0.8418, 0.5109, 0.8073, 0.5109, 0.428, 0.9846, 0.428, 0.9928, 0.4182, 1.0, 0.428, 0.9928, 0.428, 0.9999, 0.4182, 1.0, 0.428, 0.9999, 0.428, 1.0, 0.4182, 1.0, 0.428, 0.7422, 0.4283, 0.7464, 0.4182, 0.75, 0.4283, 0.7464, 0.4291, 0.7501, 0.4182, 0.75, 0.4291, 0.7501, 0.4305, 0.7525, 0.4182, 0.75, 0.6464, 0.75, 0.6353, 0.75, 0.6406, 0.7416, 0.6353, 0.75, 0.6328, 0.7458, 0.6406, 0.7416, 0.6328, 0.7458, 0.6378, 0.7431, 0.6406, 0.7416, 0.8622, 0.7431, 0.8672, 0.7458, 0.8594, 0.7416, 0.8672, 0.7458, 0.8647, 0.75, 0.8594, 0.7416, 0.8647, 0.75, 0.8536, 0.75, 0.8594, 0.7416, 0.428, 0.9846, 0.625, 0.9786, 0.626, 0.9899, 0.4285, 0.9929, 0.4285, 0.9929, 0.626, 0.9899, 0.625, 1.0, 0.43, 1.0, 0.43, 0.0, 0.625, 0.0, 0.625, 0.01381, 0.428, 0.007821, 0.625, 0.7714, 0.428, 0.7654, 0.4285, 0.7571, 0.626, 0.7601, 0.626, 0.7601, 0.4285, 0.7571, 0.4283, 0.7464, 0.6254, 0.7435, 0.6254, 0.7435, 0.4283, 0.7464, 0.428, 0.7422, 0.625, 0.7362, 0.428, 0.007821, 0.625, 0.01381, 0.625, 0.125, 0.428, 0.125, 0.375, 0.295, 0.5859, 0.295, 0.5859, 0.3741, 0.375, 0.3741, 0.5857, 0.7464, 0.5824, 0.7464, 0.5824, 0.7464, 0.5857, 0.7464, 0.3785, 0.6286, 0.5825, 0.6286, 0.5825, 0.6286, 0.3785, 0.6286, 0.3786, 0.003604, 0.5824, 0.003593, 0.5824, 0.003593, 0.3786, 0.003604, 0.3786, 0.003604, 0.5824, 0.003593, 0.5825, 0.1214, 0.3785, 0.1214, 0.3785, 0.6286, 0.5825, 0.6286, 0.5824, 0.7464, 0.3786, 0.7464, 0.5857, 0.7464, 0.5824, 0.7464, 0.5824, 0.7464, 0.5857, 0.7464, 0.3785, 0.6286, 0.5825, 0.6286, 0.5825, 0.6286, 0.3785, 0.6286, 0.3786, 0.003604, 0.5824, 0.003593, 0.5824, 0.003593, 0.3786, 0.003604, 0.5857, 0.1214, 0.5825, 0.1214, 0.5825, 0.1214, 0.5857, 0.1214, 0.5857, 0.6286, 0.5825, 0.6286, 0.5859, 0.625, 0.5893, 0.625, 0.3785, 0.1214, 0.5825, 0.1214, 0.5859, 0.125, 0.375, 0.125, 0.5857, 0.003593, 0.5824, 0.003593, 0.5859, 0.0, 0.5893, 0.0, 0.3786, 0.7464, 0.5824, 0.7464, 0.5859, 0.75, 0.375, 0.75, 0.3773, 0.9574, 0.5837, 0.9595, 0.5837, 0.9595, 0.3773, 0.9574, 0.587, 0.7923, 0.5837, 0.7923, 0.5837, 0.7923, 0.587, 0.7923, 0.3773, 0.7524, 0.5837, 0.7546, 0.5837, 0.7546, 0.3773, 0.7524, 0.587, 0.9954, 0.5837, 0.9954, 0.5837, 0.9954, 0.587, 0.9954, 0.3773, 0.7524, 0.5837, 0.7546, 0.5837, 0.7923, 0.3773, 0.7945, 0.3773, 0.9574, 0.5837, 0.9595, 0.5837, 0.9954, 0.3773, 0.9976, 0.3773, 0.7945, 0.5837, 0.7923, 0.5859, 0.7969, 0.375, 0.7969, 0.587, 0.9596, 0.5837, 0.9595, 0.5859, 0.955, 0.5893, 0.955, 0.3773, 0.9976, 0.5837, 0.9954, 0.5859, 1.0, 0.375, 1.0, 0.587, 0.7546, 0.5837, 0.7546, 0.5859, 0.75, 0.5893, 0.75, 0.375, 0.3741, 0.5859, 0.3741, 0.5859, 0.4531, 0.375, 0.4531, 0.375, 0.8759, 0.5859, 0.8759, 0.5859, 0.955, 0.375, 0.955, 0.375, 0.25, 0.5859, 0.25, 0.5859, 0.295, 0.375, 0.295, 0.375, 0.5625, 0.5859, 0.5625, 0.5859, 0.625, 0.375, 0.625, 0.5857, 0.1214, 0.5825, 0.1214, 0.5825, 0.1214, 0.5857, 0.1214, 0.375, 0.1875, 0.5859, 0.1875, 0.5859, 0.25, 0.375, 0.25, 0.375, 0.4531, 0.5859, 0.4531, 0.5859, 0.5, 0.375, 0.5, 0.5893, 0.955, 0.5859, 0.955, 0.5859, 0.955, 0.5893, 0.955, 0.5859, 0.955, 0.5859, 0.8759, 0.5859, 0.8759, 0.5859, 0.955, 0.5859, 0.955, 0.5859, 0.8759, 0.5859, 0.8759, 0.5859, 0.955, 0.5893, 0.8759, 0.5893, 0.955, 0.5893, 0.955, 0.5893, 0.8759, 0.5859, 0.8759, 0.5859, 0.7969, 0.5859, 0.7969, 0.5859, 0.8759, 0.5859, 0.7969, 0.5893, 0.7969, 0.5893, 0.7969, 0.5859, 0.7969, 0.5893, 0.8759, 0.5893, 0.955, 0.5893, 0.955, 0.5893, 0.8759, 0.5893, 0.955, 0.5859, 0.955, 0.5859, 0.955, 0.5893, 0.955, 0.5893, 0.8759, 0.5893, 0.955, 0.5893, 0.955, 0.5893, 0.8759, 0.5859, 0.8759, 0.5859, 0.7969, 0.5859, 0.7969, 0.5859, 0.8759, 0.5893, 0.7969, 0.5893, 0.8759, 0.5893, 0.8759, 0.5893, 0.7969, 0.5859, 0.7969, 0.5893, 0.7969, 0.5893, 0.7969, 0.5859, 0.7969, 0.5859, 0.8759, 0.5893, 0.8759, 0.5893, 0.955, 0.5859, 0.955, 0.5859, 0.7969, 0.5893, 0.7969, 0.5893, 0.8759, 0.5859, 0.8759, 0.5859, 0.8759, 0.5859, 0.7969, 0.5859, 0.7969, 0.5859, 0.8759, 0.5893, 0.7969, 0.5893, 0.8759, 0.5893, 0.8759, 0.5893, 0.7969, 0.5859, 0.7969, 0.5893, 0.7969, 0.5893, 0.7969, 0.5859, 0.7969, 0.5859, 0.955, 0.5859, 0.8759, 0.5859, 0.8759, 0.5859, 0.955, 0.375, 0.125, 0.5859, 0.125, 0.5859, 0.1875, 0.375, 0.1875, 0.375, 0.5, 0.5859, 0.5, 0.5859, 0.5625, 0.375, 0.5625, 0.6238, 0.1261, 0.6239, 0.1867, 0.6239, 0.1867, 0.6238, 0.1261, 0.6081, 0.2476, 0.6082, 0.1858, 0.6082, 0.1858, 0.6081, 0.2476, 0.6083, 0.124, 0.6238, 0.1261, 0.6239, 0.1867, 0.6082, 0.1858, 0.6084, 0.6258, 0.6082, 0.5641, 0.6082, 0.5641, 0.6084, 0.6258, 0.6081, 0.5024, 0.624, 0.5027, 0.6239, 0.5634, 0.6082, 0.5641, 0.624, 0.5027, 0.6239, 0.5634, 0.6239, 0.5634, 0.624, 0.5027, 0.6238, 0.1261, 0.6239, 0.1867, 0.6239, 0.1867, 0.6238, 0.1261, 0.624, 0.5027, 0.6239, 0.5634, 0.6239, 0.5634, 0.624, 0.5027, 0.6081, 0.5024, 0.6082, 0.5641, 0.6071, 0.5625, 0.6071, 0.5, 0.6238, 0.6241, 0.6239, 0.5634, 0.625, 0.5625, 0.625, 0.625, 0.6083, 0.124, 0.6082, 0.1858, 0.6071, 0.1875, 0.6071, 0.125, 0.624, 0.2473, 0.6239, 0.1867, 0.625, 0.1875, 0.625, 0.25, 0.6719, 0.5, 0.7509, 0.5, 0.7509, 0.5625, 0.6719, 0.5625, 0.17, 0.5, 0.2491, 0.5, 0.2491, 0.5625, 0.17, 0.5625, 0.2491, 0.5, 0.3281, 0.5, 0.3281, 0.5625, 0.2491, 0.5625, 0.625, 0.5, 0.6719, 0.5, 0.6719, 0.5625, 0.625, 0.5625, 0.7509, 0.5, 0.83, 0.5, 0.83, 0.5625, 0.7509, 0.5625, 0.125, 0.5, 0.17, 0.5, 0.17, 0.5625, 0.125, 0.5625, 0.6084, 0.6258, 0.6082, 0.5641, 0.6082, 0.5641, 0.6084, 0.6258, 0.3281, 0.5, 0.375, 0.5, 0.375, 0.5625, 0.3281, 0.5625, 0.83, 0.5, 0.875, 0.5, 0.875, 0.5625, 0.83, 0.5625, 0.5859, 0.5, 0.5893, 0.5, 0.5893, 0.5625, 0.5859, 0.5625, 0.5893, 0.5, 0.6071, 0.5, 0.6071, 0.5625, 0.5893, 0.5625, 0.5893, 0.125, 0.6071, 0.125, 0.6071, 0.1875, 0.5893, 0.1875, 0.5859, 0.125, 0.5893, 0.125, 0.5893, 0.1875, 0.5859, 0.1875, 0.6081, 0.2476, 0.6082, 0.1858, 0.6082, 0.1858, 0.6081, 0.2476])
me_cube_001.update()
me_cube_002 = bpy.data.meshes.new('Cube.002')
me_cube_002.from_pydata([(-1.0, -1.0, -1.0), (-1.0, -1.0, 1.0), (-1.0, 1.0, -1.0), (-1.0, 1.0, 1.0), (1.0, -1.0, -1.0), (1.0, -1.0, 1.0), (1.0, 1.0, -1.0), (1.0, 1.0, 1.0)], [], [(0, 1, 3, 2), (2, 3, 7, 6), (6, 7, 5, 4), (4, 5, 1, 0), (2, 6, 4, 0), (7, 3, 1, 5)])
_uv = me_cube_002.uv_layers.new(name='UVMap')
_uv.uv.foreach_set('vector', [0.375, 0.0, 0.625, 0.0, 0.625, 0.25, 0.375, 0.25, 0.375, 0.25, 0.625, 0.25, 0.625, 0.5, 0.375, 0.5, 0.375, 0.5, 0.625, 0.5, 0.625, 0.75, 0.375, 0.75, 0.375, 0.75, 0.625, 0.75, 0.625, 1.0, 0.375, 1.0, 0.125, 0.5, 0.375, 0.5, 0.375, 0.75, 0.125, 0.75, 0.625, 0.5, 0.875, 0.5, 0.875, 0.75, 0.625, 0.75])
me_cube_002.update()
me_cube_003 = bpy.data.meshes.new('Cube.003')
me_cube_003.from_pydata([(-1.0, -1.0, -1.0), (-1.0, -1.0, 1.0), (-1.0, 1.0, -1.0), (-1.0, 1.0, 1.0), (1.0, -1.0, -1.0), (1.0, -1.0, 1.0), (1.0, 1.0, -1.0), (1.0, 1.0, 1.0)], [], [(0, 1, 3, 2), (2, 3, 7, 6), (6, 7, 5, 4), (4, 5, 1, 0), (2, 6, 4, 0), (7, 3, 1, 5)])
_uv = me_cube_003.uv_layers.new(name='UVMap')
_uv.uv.foreach_set('vector', [0.375, 0.0, 0.625, 0.0, 0.625, 0.25, 0.375, 0.25, 0.375, 0.25, 0.625, 0.25, 0.625, 0.5, 0.375, 0.5, 0.375, 0.5, 0.625, 0.5, 0.625, 0.75, 0.375, 0.75, 0.375, 0.75, 0.625, 0.75, 0.625, 1.0, 0.375, 1.0, 0.125, 0.5, 0.375, 0.5, 0.375, 0.75, 0.125, 0.75, 0.625, 0.5, 0.875, 0.5, 0.875, 0.75, 0.625, 0.75])
me_cube_003.update()
me_cube_004 = bpy.data.meshes.new('Cube.004')
me_cube_004.from_pydata([(-1.0, -1.0, -1.0), (-1.0, -1.0, 6.242), (-1.0, 1.0, -1.0), (-1.0, 1.0, 6.242), (1.0, -1.0, -1.0), (1.0, -1.0, 6.242), (1.0, 1.0, -1.0), (1.0, 1.0, 6.242), (-1.313, -1.313, 4.639), (-1.313, 1.313, 4.639), (1.313, 1.313, 4.639), (1.313, -1.313, 4.639), (-0.8113, 0.8113, 0.3736), (0.8113, 0.8113, 0.3736), (0.8113, -0.8113, 0.3736), (-0.8113, -0.8113, 0.3736), (-1.204, -1.204, 3.713), (-1.204, 1.204, 3.713), (1.204, 1.204, 3.713), (1.204, -1.204, 3.713), (-1.313, -1.313, 4.639), (-1.0, -1.0, 6.242), (1.0, -1.0, 6.242), (1.313, -1.313, 4.639), (0.8113, -1.381, -0.1164), (1.0, -1.57, -1.49), (-1.0, -1.57, -1.49), (-0.8113, -1.381, -0.1164), (-1.134, 0.0, -1.0), (-1.134, 0.0, 6.242), (1.134, 0.0, -1.0), (1.134, 0.0, 6.242), (1.489, -1.192e-07, 4.639), (-1.489, -1.192e-07, 4.639), (-0.9199, 1.192e-07, 0.3736), (0.9199, 1.192e-07, 0.3736), (-1.366, -1.192e-07, 3.713), (1.366, 0.0, 3.713), (-0.6727, -1.805, 5.199), (-0.5607, -1.829, 5.293), (-0.6209, -1.826, 5.244), (-0.4321, -1.701, 5.951), (-0.5122, -1.644, 6.02), (-0.4743, -1.68, 5.993), (0.4321, -1.701, 5.951), (0.5122, -1.644, 6.02), (0.4743, -1.68, 5.993), (0.5607, -1.829, 5.293), (0.6727, -1.805, 5.199), (0.6209, -1.826, 5.244)], [], [(33, 29, 3, 9), (9, 3, 7, 10), (32, 31, 5, 11), (5, 1, 21, 22), (28, 30, 4, 0), (31, 29, 1, 5), (19, 11, 8, 16), (37, 32, 11, 19), (17, 9, 10, 18), (36, 33, 9, 17), (28, 34, 12, 2), (2, 12, 13, 6), (30, 35, 14, 4), (4, 14, 24, 25), (34, 36, 17, 12), (12, 17, 18, 13), (35, 37, 19, 14), (14, 19, 16, 15), (8, 11, 23, 20), (1, 8, 20, 21), (11, 5, 22, 23), (20, 23, 48, 38), (47, 44, 41, 39), (22, 21, 42, 45), (23, 22, 45, 48), (25, 24, 27, 26), (14, 15, 27, 24), (15, 0, 26, 27), (0, 4, 25, 26), (13, 18, 37, 35), (15, 16, 36, 34), (6, 13, 35, 30), (0, 15, 34, 28), (16, 8, 33, 36), (18, 10, 32, 37), (7, 3, 29, 31), (2, 6, 30, 28), (10, 7, 31, 32), (8, 1, 29, 33), (39, 41, 43, 40), (40, 43, 42, 38), (45, 42, 43, 46), (46, 43, 41, 44), (44, 47, 49, 46), (46, 49, 48, 45), (47, 39, 40, 49), (49, 40, 38, 48), (21, 20, 38, 42)])
_uv = me_cube_004.uv_layers.new(name='UVMap')
_uv.uv.foreach_set('vector', [0.5697, 0.125, 0.625, 0.125, 0.625, 0.25, 0.5697, 0.25, 0.5697, 0.25, 0.625, 0.25, 0.625, 0.5, 0.5697, 0.5, 0.5697, 0.625, 0.625, 0.625, 0.625, 0.75, 0.5697, 0.75, 0.625, 0.75, 0.875, 0.75, 0.875, 0.75, 0.625, 0.75, 0.125, 0.625, 0.375, 0.625, 0.375, 0.75, 0.125, 0.75, 0.625, 0.625, 0.875, 0.625, 0.875, 0.75, 0.625, 0.75, 0.5377, 0.75, 0.5697, 0.75, 0.5697, 1.0, 0.5377, 1.0, 0.5377, 0.625, 0.5697, 0.625, 0.5697, 0.75, 0.5377, 0.75, 0.5377, 0.25, 0.5697, 0.25, 0.5697, 0.5, 0.5377, 0.5, 0.5377, 0.125, 0.5697, 0.125, 0.5697, 0.25, 0.5377, 0.25, 0.375, 0.125, 0.4224, 0.125, 0.4224, 0.25, 0.375, 0.25, 0.375, 0.25, 0.4224, 0.25, 0.4224, 0.5, 0.375, 0.5, 0.375, 0.625, 0.4224, 0.625, 0.4224, 0.75, 0.375, 0.75, 0.375, 0.75, 0.4224, 0.75, 0.4224, 0.75, 0.375, 0.75, 0.4224, 0.125, 0.5377, 0.125, 0.5377, 0.25, 0.4224, 0.25, 0.4224, 0.25, 0.5377, 0.25, 0.5377, 0.5, 0.4224, 0.5, 0.4224, 0.625, 0.5377, 0.625, 0.5377, 0.75, 0.4224, 0.75, 0.4224, 0.75, 0.5377, 0.75, 0.5377, 1.0, 0.4224, 1.0, 0.5697, 1.0, 0.5697, 0.75, 0.5697, 0.75, 0.5697, 1.0, 0.625, 0.0, 0.5697, 0.0, 0.5697, 0.0, 0.625, 0.0, 0.5697, 0.75, 0.625, 0.75, 0.625, 0.75, 0.5697, 0.75, 0.5697, 1.0, 0.5697, 0.75, 0.5697, 0.75, 0.5697, 1.0, 0.5736, 0.7616, 0.6211, 0.7635, 0.6211, 0.9865, 0.5736, 0.9884, 0.625, 0.75, 0.875, 0.75, 0.875, 0.75, 0.625, 0.75, 0.5697, 0.75, 0.625, 0.75, 0.625, 0.75, 0.5697, 0.75, 0.375, 0.75, 0.4224, 0.75, 0.4224, 1.0, 0.375, 1.0, 0.4224, 0.75, 0.4224, 1.0, 0.4224, 1.0, 0.4224, 0.75, 0.4224, 0.0, 0.375, 0.0, 0.375, 0.0, 0.4224, 0.0, 0.125, 0.75, 0.375, 0.75, 0.375, 0.75, 0.125, 0.75, 0.4224, 0.5, 0.5377, 0.5, 0.5377, 0.625, 0.4224, 0.625, 0.4224, 0.0, 0.5377, 0.0, 0.5377, 0.125, 0.4224, 0.125, 0.375, 0.5, 0.4224, 0.5, 0.4224, 0.625, 0.375, 0.625, 0.375, 0.0, 0.4224, 0.0, 0.4224, 0.125, 0.375, 0.125, 0.5377, 0.0, 0.5697, 0.0, 0.5697, 0.125, 0.5377, 0.125, 0.5377, 0.5, 0.5697, 0.5, 0.5697, 0.625, 0.5377, 0.625, 0.625, 0.5, 0.875, 0.5, 0.875, 0.625, 0.625, 0.625, 0.125, 0.5, 0.375, 0.5, 0.375, 0.625, 0.125, 0.625, 0.5697, 0.5, 0.625, 0.5, 0.625, 0.625, 0.5697, 0.625, 0.5697, 0.0, 0.625, 0.0, 0.625, 0.125, 0.5697, 0.125, 0.5736, 0.9884, 0.6211, 0.9865, 0.6244, 1.0, 0.5702, 1.0, 0.5702, 0.0, 0.6244, 0.0, 0.625, 0.0, 0.5697, 0.0, 0.625, 0.75, 0.875, 0.75, 0.8742, 0.75, 0.6258, 0.75, 0.625, 0.7508, 0.625, 0.9992, 0.6211, 0.9865, 0.6211, 0.7635, 0.6211, 0.7635, 0.5736, 0.7616, 0.5699, 0.7506, 0.6244, 0.75, 0.6244, 0.75, 0.5699, 0.7506, 0.5697, 0.75, 0.625, 0.75, 0.5736, 0.7616, 0.5736, 0.9884, 0.5697, 0.9988, 0.5699, 0.7506, 0.5699, 0.7506, 0.5697, 0.9988, 0.5697, 1.0, 0.5697, 0.75, 0.625, 0.0, 0.5697, 0.0, 0.5697, 0.0, 0.625, 0.0])
me_cube_004.update()
me_cube_005 = bpy.data.meshes.new('Cube.005')
me_cube_005.from_pydata([(-1.0, -1.0, -1.0), (-1.0, -1.0, 1.0), (-1.0, 1.131, -1.0), (-1.0, 1.131, 1.0), (1.0, -1.0, -1.0), (1.0, -1.0, 1.0), (1.0, 1.131, -1.0), (1.0, 1.131, 1.0), (-0.2224, -0.8982, 0.6317), (-0.2224, -0.8982, 24.96), (-0.2224, -0.3552, 0.6317), (-0.2224, -0.3552, 24.96), (0.6494, -0.8982, 0.6317), (0.6494, -0.8982, 24.96), (0.6494, -0.3552, 0.6317), (0.6494, -0.3552, 24.96), (-0.2301, -0.1923, 0.9707), (-0.2301, -0.1923, 28.25), (-0.2301, 0.3507, 0.9707), (-0.2301, 0.3507, 28.25), (0.6416, -0.1923, 0.9707), (0.6416, -0.1923, 28.25), (0.6416, 0.3507, 0.9707), (0.6416, 0.3507, 28.25), (-0.2269, 0.5022, 1.048), (-0.2269, 0.5022, 25.38), (-0.2269, 1.045, 1.048), (-0.2269, 1.045, 25.38), (0.6449, 0.5022, 1.048), (0.6449, 0.5022, 25.38), (0.6449, 1.045, 1.048), (0.6449, 1.045, 25.38)], [], [(0, 1, 3, 2), (2, 3, 7, 6), (6, 7, 5, 4), (4, 5, 1, 0), (2, 6, 4, 0), (7, 3, 1, 5), (8, 9, 11, 10), (10, 11, 15, 14), (14, 15, 13, 12), (12, 13, 9, 8), (10, 14, 12, 8), (15, 11, 9, 13), (16, 17, 19, 18), (18, 19, 23, 22), (22, 23, 21, 20), (20, 21, 17, 16), (18, 22, 20, 16), (23, 19, 17, 21), (24, 25, 27, 26), (26, 27, 31, 30), (30, 31, 29, 28), (28, 29, 25, 24), (26, 30, 28, 24), (31, 27, 25, 29)])
_uv = me_cube_005.uv_layers.new(name='UVMap')
_uv.uv.foreach_set('vector', [0.375, 0.0, 0.625, 0.0, 0.625, 0.25, 0.375, 0.25, 0.375, 0.25, 0.625, 0.25, 0.625, 0.5, 0.375, 0.5, 0.375, 0.5, 0.625, 0.5, 0.625, 0.75, 0.375, 0.75, 0.375, 0.75, 0.625, 0.75, 0.625, 1.0, 0.375, 1.0, 0.125, 0.5, 0.375, 0.5, 0.375, 0.75, 0.125, 0.75, 0.625, 0.5, 0.875, 0.5, 0.875, 0.75, 0.625, 0.75, 0.375, 0.0, 0.625, 0.0, 0.625, 0.25, 0.375, 0.25, 0.375, 0.25, 0.625, 0.25, 0.625, 0.5, 0.375, 0.5, 0.375, 0.5, 0.625, 0.5, 0.625, 0.75, 0.375, 0.75, 0.375, 0.75, 0.625, 0.75, 0.625, 1.0, 0.375, 1.0, 0.125, 0.5, 0.375, 0.5, 0.375, 0.75, 0.125, 0.75, 0.625, 0.5, 0.875, 0.5, 0.875, 0.75, 0.625, 0.75, 0.375, 0.0, 0.625, 0.0, 0.625, 0.25, 0.375, 0.25, 0.375, 0.25, 0.625, 0.25, 0.625, 0.5, 0.375, 0.5, 0.375, 0.5, 0.625, 0.5, 0.625, 0.75, 0.375, 0.75, 0.375, 0.75, 0.625, 0.75, 0.625, 1.0, 0.375, 1.0, 0.125, 0.5, 0.375, 0.5, 0.375, 0.75, 0.125, 0.75, 0.625, 0.5, 0.875, 0.5, 0.875, 0.75, 0.625, 0.75, 0.375, 0.0, 0.625, 0.0, 0.625, 0.25, 0.375, 0.25, 0.375, 0.25, 0.625, 0.25, 0.625, 0.5, 0.375, 0.5, 0.375, 0.5, 0.625, 0.5, 0.625, 0.75, 0.375, 0.75, 0.375, 0.75, 0.625, 0.75, 0.625, 1.0, 0.375, 1.0, 0.125, 0.5, 0.375, 0.5, 0.375, 0.75, 0.125, 0.75, 0.625, 0.5, 0.875, 0.5, 0.875, 0.75, 0.625, 0.75])
me_cube_005.update()
me_cube_007 = bpy.data.meshes.new('Cube.007')
me_cube_007.from_pydata([(-1.0, -1.0, -1.0), (-1.0, -1.0, 1.0), (-1.0, 1.131, -1.0), (-1.0, 1.131, 1.0), (1.0, -1.0, -1.0), (1.0, -1.0, 1.0), (1.0, 1.131, -1.0), (1.0, 1.131, 1.0), (-0.2224, -0.8982, 0.6317), (-0.2224, -0.8982, 24.96), (-0.2224, -0.3552, 0.6317), (-0.2224, -0.3552, 24.96), (0.6494, -0.8982, 0.6317), (0.6494, -0.8982, 24.96), (0.6494, -0.3552, 0.6317), (0.6494, -0.3552, 24.96), (-0.2301, -0.1923, 0.9707), (-0.2301, -0.1923, 28.25), (-0.2301, 0.3507, 0.9707), (-0.2301, 0.3507, 28.25), (0.6416, -0.1923, 0.9707), (0.6416, -0.1923, 28.25), (0.6416, 0.3507, 0.9707), (0.6416, 0.3507, 28.25), (-0.2269, 0.5022, 1.048), (-0.2269, 0.5022, 25.38), (-0.2269, 1.045, 1.048), (-0.2269, 1.045, 25.38), (0.6449, 0.5022, 1.048), (0.6449, 0.5022, 25.38), (0.6449, 1.045, 1.048), (0.6449, 1.045, 25.38)], [], [(0, 1, 3, 2), (2, 3, 7, 6), (6, 7, 5, 4), (4, 5, 1, 0), (2, 6, 4, 0), (7, 3, 1, 5), (8, 9, 11, 10), (10, 11, 15, 14), (14, 15, 13, 12), (12, 13, 9, 8), (10, 14, 12, 8), (15, 11, 9, 13), (16, 17, 19, 18), (18, 19, 23, 22), (22, 23, 21, 20), (20, 21, 17, 16), (18, 22, 20, 16), (23, 19, 17, 21), (24, 25, 27, 26), (26, 27, 31, 30), (30, 31, 29, 28), (28, 29, 25, 24), (26, 30, 28, 24), (31, 27, 25, 29)])
_uv = me_cube_007.uv_layers.new(name='UVMap')
_uv.uv.foreach_set('vector', [0.375, 0.0, 0.625, 0.0, 0.625, 0.25, 0.375, 0.25, 0.375, 0.25, 0.625, 0.25, 0.625, 0.5, 0.375, 0.5, 0.375, 0.5, 0.625, 0.5, 0.625, 0.75, 0.375, 0.75, 0.375, 0.75, 0.625, 0.75, 0.625, 1.0, 0.375, 1.0, 0.125, 0.5, 0.375, 0.5, 0.375, 0.75, 0.125, 0.75, 0.625, 0.5, 0.875, 0.5, 0.875, 0.75, 0.625, 0.75, 0.375, 0.0, 0.625, 0.0, 0.625, 0.25, 0.375, 0.25, 0.375, 0.25, 0.625, 0.25, 0.625, 0.5, 0.375, 0.5, 0.375, 0.5, 0.625, 0.5, 0.625, 0.75, 0.375, 0.75, 0.375, 0.75, 0.625, 0.75, 0.625, 1.0, 0.375, 1.0, 0.125, 0.5, 0.375, 0.5, 0.375, 0.75, 0.125, 0.75, 0.625, 0.5, 0.875, 0.5, 0.875, 0.75, 0.625, 0.75, 0.375, 0.0, 0.625, 0.0, 0.625, 0.25, 0.375, 0.25, 0.375, 0.25, 0.625, 0.25, 0.625, 0.5, 0.375, 0.5, 0.375, 0.5, 0.625, 0.5, 0.625, 0.75, 0.375, 0.75, 0.375, 0.75, 0.625, 0.75, 0.625, 1.0, 0.375, 1.0, 0.125, 0.5, 0.375, 0.5, 0.375, 0.75, 0.125, 0.75, 0.625, 0.5, 0.875, 0.5, 0.875, 0.75, 0.625, 0.75, 0.375, 0.0, 0.625, 0.0, 0.625, 0.25, 0.375, 0.25, 0.375, 0.25, 0.625, 0.25, 0.625, 0.5, 0.375, 0.5, 0.375, 0.5, 0.625, 0.5, 0.625, 0.75, 0.375, 0.75, 0.375, 0.75, 0.625, 0.75, 0.625, 1.0, 0.375, 1.0, 0.125, 0.5, 0.375, 0.5, 0.375, 0.75, 0.125, 0.75, 0.625, 0.5, 0.875, 0.5, 0.875, 0.75, 0.625, 0.75])
me_cube_007.update()
me_cube_008 = bpy.data.meshes.new('Cube.008')
me_cube_008.from_pydata([(-1.0, -1.0, -1.0), (-1.0, -1.0, 1.0), (-1.0, 1.131, -1.0), (-1.0, 1.131, 1.0), (1.0, -1.0, -1.0), (1.0, -1.0, 1.0), (1.0, 1.131, -1.0), (1.0, 1.131, 1.0), (-0.2224, -0.8982, 0.6317), (-0.2224, -0.8982, 24.96), (-0.2224, -0.3552, 0.6317), (-0.2224, -0.3552, 24.96), (0.6494, -0.8982, 0.6317), (0.6494, -0.8982, 24.96), (0.6494, -0.3552, 0.6317), (0.6494, -0.3552, 24.96), (-0.2301, -0.1923, 0.9707), (-0.2301, -0.1923, 28.25), (-0.2301, 0.3507, 0.9707), (-0.2301, 0.3507, 28.25), (0.6416, -0.1923, 0.9707), (0.6416, -0.1923, 28.25), (0.6416, 0.3507, 0.9707), (0.6416, 0.3507, 28.25), (-0.2269, 0.5022, 1.048), (-0.2269, 0.5022, 25.38), (-0.2269, 1.045, 1.048), (-0.2269, 1.045, 25.38), (0.6449, 0.5022, 1.048), (0.6449, 0.5022, 25.38), (0.6449, 1.045, 1.048), (0.6449, 1.045, 25.38)], [], [(0, 1, 3, 2), (2, 3, 7, 6), (6, 7, 5, 4), (4, 5, 1, 0), (2, 6, 4, 0), (7, 3, 1, 5), (8, 9, 11, 10), (10, 11, 15, 14), (14, 15, 13, 12), (12, 13, 9, 8), (10, 14, 12, 8), (15, 11, 9, 13), (16, 17, 19, 18), (18, 19, 23, 22), (22, 23, 21, 20), (20, 21, 17, 16), (18, 22, 20, 16), (23, 19, 17, 21), (24, 25, 27, 26), (26, 27, 31, 30), (30, 31, 29, 28), (28, 29, 25, 24), (26, 30, 28, 24), (31, 27, 25, 29)])
_uv = me_cube_008.uv_layers.new(name='UVMap')
_uv.uv.foreach_set('vector', [0.375, 0.0, 0.625, 0.0, 0.625, 0.25, 0.375, 0.25, 0.375, 0.25, 0.625, 0.25, 0.625, 0.5, 0.375, 0.5, 0.375, 0.5, 0.625, 0.5, 0.625, 0.75, 0.375, 0.75, 0.375, 0.75, 0.625, 0.75, 0.625, 1.0, 0.375, 1.0, 0.125, 0.5, 0.375, 0.5, 0.375, 0.75, 0.125, 0.75, 0.625, 0.5, 0.875, 0.5, 0.875, 0.75, 0.625, 0.75, 0.375, 0.0, 0.625, 0.0, 0.625, 0.25, 0.375, 0.25, 0.375, 0.25, 0.625, 0.25, 0.625, 0.5, 0.375, 0.5, 0.375, 0.5, 0.625, 0.5, 0.625, 0.75, 0.375, 0.75, 0.375, 0.75, 0.625, 0.75, 0.625, 1.0, 0.375, 1.0, 0.125, 0.5, 0.375, 0.5, 0.375, 0.75, 0.125, 0.75, 0.625, 0.5, 0.875, 0.5, 0.875, 0.75, 0.625, 0.75, 0.375, 0.0, 0.625, 0.0, 0.625, 0.25, 0.375, 0.25, 0.375, 0.25, 0.625, 0.25, 0.625, 0.5, 0.375, 0.5, 0.375, 0.5, 0.625, 0.5, 0.625, 0.75, 0.375, 0.75, 0.375, 0.75, 0.625, 0.75, 0.625, 1.0, 0.375, 1.0, 0.125, 0.5, 0.375, 0.5, 0.375, 0.75, 0.125, 0.75, 0.625, 0.5, 0.875, 0.5, 0.875, 0.75, 0.625, 0.75, 0.375, 0.0, 0.625, 0.0, 0.625, 0.25, 0.375, 0.25, 0.375, 0.25, 0.625, 0.25, 0.625, 0.5, 0.375, 0.5, 0.375, 0.5, 0.625, 0.5, 0.625, 0.75, 0.375, 0.75, 0.375, 0.75, 0.625, 0.75, 0.625, 1.0, 0.375, 1.0, 0.125, 0.5, 0.375, 0.5, 0.375, 0.75, 0.125, 0.75, 0.625, 0.5, 0.875, 0.5, 0.875, 0.75, 0.625, 0.75])
me_cube_008.update()
me_cube_009 = bpy.data.meshes.new('Cube.009')
me_cube_009.from_pydata([(-1.0, -1.0, -1.0), (-1.0, -1.0, 1.0), (-1.0, 1.131, -1.0), (-1.0, 1.131, 1.0), (1.0, -1.0, -1.0), (1.0, -1.0, 1.0), (1.0, 1.131, -1.0), (1.0, 1.131, 1.0), (-0.2224, -0.8982, 0.6317), (-0.2224, -0.8982, 24.96), (-0.2224, -0.3552, 0.6317), (-0.2224, -0.3552, 24.96), (0.6494, -0.8982, 0.6317), (0.6494, -0.8982, 24.96), (0.6494, -0.3552, 0.6317), (0.6494, -0.3552, 24.96), (-0.2301, -0.1923, 0.9707), (-0.2301, -0.1923, 28.25), (-0.2301, 0.3507, 0.9707), (-0.2301, 0.3507, 28.25), (0.6416, -0.1923, 0.9707), (0.6416, -0.1923, 28.25), (0.6416, 0.3507, 0.9707), (0.6416, 0.3507, 28.25), (-0.2269, 0.5022, 1.048), (-0.2269, 0.5022, 25.38), (-0.2269, 1.045, 1.048), (-0.2269, 1.045, 25.38), (0.6449, 0.5022, 1.048), (0.6449, 0.5022, 25.38), (0.6449, 1.045, 1.048), (0.6449, 1.045, 25.38)], [], [(0, 1, 3, 2), (2, 3, 7, 6), (6, 7, 5, 4), (4, 5, 1, 0), (2, 6, 4, 0), (7, 3, 1, 5), (8, 9, 11, 10), (10, 11, 15, 14), (14, 15, 13, 12), (12, 13, 9, 8), (10, 14, 12, 8), (15, 11, 9, 13), (16, 17, 19, 18), (18, 19, 23, 22), (22, 23, 21, 20), (20, 21, 17, 16), (18, 22, 20, 16), (23, 19, 17, 21), (24, 25, 27, 26), (26, 27, 31, 30), (30, 31, 29, 28), (28, 29, 25, 24), (26, 30, 28, 24), (31, 27, 25, 29)])
_uv = me_cube_009.uv_layers.new(name='UVMap')
_uv.uv.foreach_set('vector', [0.375, 0.0, 0.625, 0.0, 0.625, 0.25, 0.375, 0.25, 0.375, 0.25, 0.625, 0.25, 0.625, 0.5, 0.375, 0.5, 0.375, 0.5, 0.625, 0.5, 0.625, 0.75, 0.375, 0.75, 0.375, 0.75, 0.625, 0.75, 0.625, 1.0, 0.375, 1.0, 0.125, 0.5, 0.375, 0.5, 0.375, 0.75, 0.125, 0.75, 0.625, 0.5, 0.875, 0.5, 0.875, 0.75, 0.625, 0.75, 0.375, 0.0, 0.625, 0.0, 0.625, 0.25, 0.375, 0.25, 0.375, 0.25, 0.625, 0.25, 0.625, 0.5, 0.375, 0.5, 0.375, 0.5, 0.625, 0.5, 0.625, 0.75, 0.375, 0.75, 0.375, 0.75, 0.625, 0.75, 0.625, 1.0, 0.375, 1.0, 0.125, 0.5, 0.375, 0.5, 0.375, 0.75, 0.125, 0.75, 0.625, 0.5, 0.875, 0.5, 0.875, 0.75, 0.625, 0.75, 0.375, 0.0, 0.625, 0.0, 0.625, 0.25, 0.375, 0.25, 0.375, 0.25, 0.625, 0.25, 0.625, 0.5, 0.375, 0.5, 0.375, 0.5, 0.625, 0.5, 0.625, 0.75, 0.375, 0.75, 0.375, 0.75, 0.625, 0.75, 0.625, 1.0, 0.375, 1.0, 0.125, 0.5, 0.375, 0.5, 0.375, 0.75, 0.125, 0.75, 0.625, 0.5, 0.875, 0.5, 0.875, 0.75, 0.625, 0.75, 0.375, 0.0, 0.625, 0.0, 0.625, 0.25, 0.375, 0.25, 0.375, 0.25, 0.625, 0.25, 0.625, 0.5, 0.375, 0.5, 0.375, 0.5, 0.625, 0.5, 0.625, 0.75, 0.375, 0.75, 0.375, 0.75, 0.625, 0.75, 0.625, 1.0, 0.375, 1.0, 0.125, 0.5, 0.375, 0.5, 0.375, 0.75, 0.125, 0.75, 0.625, 0.5, 0.875, 0.5, 0.875, 0.75, 0.625, 0.75])
me_cube_009.update()
me_cube_010 = bpy.data.meshes.new('Cube.010')
me_cube_010.from_pydata([(-1.0, -1.0, -1.0), (-1.0, -1.0, -0.4515), (-1.0, 1.0, -1.0), (-1.0, 1.0, -0.4515), (1.0, -1.0, -1.0), (1.0, -1.0, -0.4515), (1.0, 1.0, -1.0), (1.0, 1.0, -0.4515), (-1.0, -0.5547, -1.481), (-1.0, -0.5547, -0.6202), (1.0, -0.5547, -1.481), (1.0, -0.5547, -0.6202), (-1.0, 0.5467, -0.6202), (1.0, 0.5467, -1.481), (-1.0, 0.5467, -1.481), (1.0, 0.5467, -0.6202), (-1.038, -0.5547, -1.481), (-1.038, -1.0, -1.0), (-1.038, -1.0, -0.4515), (-1.038, 0.5467, -0.4515), (-1.038, 1.0, -0.4515), (-1.038, 1.0, -1.0), (-1.038, 0.5467, -1.481), (-1.038, -0.5547, -0.4515), (-1.066, 0.2868, -1.238), (-1.066, -0.2948, -1.238), (-1.066, -0.2948, -0.6944), (-1.066, 0.2868, -0.6944), (1.637, -1.0, -1.0), (1.637, -1.0, -0.4515), (1.637, 1.0, -1.0), (1.637, 1.0, -0.4515), (1.637, -0.5547, -1.481), (1.637, -0.5547, -0.6202), (1.637, 0.5467, -1.481), (1.637, 0.5467, -0.6202)], [], [(2, 14, 22, 21), (2, 3, 7, 6), (15, 11, 33, 35), (4, 5, 1, 0), (8, 10, 4, 0), (11, 9, 1, 5), (15, 12, 9, 11), (14, 13, 10, 8), (6, 7, 31, 30), (12, 3, 20, 19), (11, 5, 29, 33), (2, 6, 13, 14), (7, 3, 12, 15), (1, 9, 23, 18), (22, 19, 20, 21), (17, 18, 23, 16), (19, 22, 24, 27), (8, 0, 17, 16), (9, 12, 19, 23), (3, 2, 21, 20), (14, 8, 16, 22), (0, 1, 18, 17), (25, 26, 27, 24), (23, 19, 27, 26), (16, 23, 26, 25), (22, 16, 25, 24), (32, 33, 29, 28), (34, 35, 33, 32), (30, 31, 35, 34), (5, 4, 28, 29), (13, 6, 30, 34), (4, 10, 32, 28), (7, 15, 35, 31), (10, 13, 34, 32)])
_uv = me_cube_010.uv_layers.new(name='UVMap')
_uv.uv.foreach_set('vector', [0.125, 0.5, 0.125, 0.5567, 0.125, 0.5567, 0.125, 0.5, 0.375, 0.25, 0.625, 0.25, 0.625, 0.5, 0.375, 0.5, 0.625, 0.5567, 0.625, 0.6943, 0.625, 0.6943, 0.625, 0.5567, 0.375, 0.75, 0.625, 0.75, 0.625, 1.0, 0.375, 1.0, 0.125, 0.6943, 0.375, 0.6943, 0.375, 0.75, 0.125, 0.75, 0.625, 0.6943, 0.875, 0.6943, 0.875, 0.75, 0.625, 0.75, 0.625, 0.5567, 0.875, 0.5567, 0.875, 0.6943, 0.625, 0.6943, 0.125, 0.5567, 0.375, 0.5567, 0.375, 0.6943, 0.125, 0.6943, 0.375, 0.5, 0.625, 0.5, 0.625, 0.5, 0.375, 0.5, 0.875, 0.5567, 0.875, 0.5, 0.875, 0.5, 0.875, 0.5567, 0.625, 0.6943, 0.625, 0.75, 0.625, 0.75, 0.625, 0.6943, 0.125, 0.5, 0.375, 0.5, 0.375, 0.5567, 0.125, 0.5567, 0.625, 0.5, 0.875, 0.5, 0.875, 0.5567, 0.625, 0.5567, 0.875, 0.75, 0.875, 0.6943, 0.875, 0.6943, 0.875, 0.75, 0.375, 0.1933, 0.625, 0.1933, 0.625, 0.25, 0.375, 0.25, 0.375, 0.0, 0.625, 0.0, 0.625, 0.05566, 0.375, 0.05566, 0.625, 0.1933, 0.375, 0.1933, 0.375, 0.1933, 0.625, 0.1933, 0.125, 0.6943, 0.125, 0.75, 0.125, 0.75, 0.125, 0.6943, 0.875, 0.6943, 0.875, 0.5567, 0.875, 0.5567, 0.875, 0.6943, 0.625, 0.25, 0.375, 0.25, 0.375, 0.25, 0.625, 0.25, 0.125, 0.5567, 0.125, 0.6943, 0.125, 0.6943, 0.125, 0.5567, 0.375, 1.0, 0.625, 1.0, 0.625, 1.0, 0.375, 1.0, 0.375, 0.05566, 0.625, 0.05566, 0.625, 0.1933, 0.375, 0.1933, 0.875, 0.6943, 0.875, 0.5567, 0.875, 0.5567, 0.875, 0.6943, 0.375, 0.05566, 0.625, 0.05566, 0.625, 0.05566, 0.375, 0.05566, 0.125, 0.5567, 0.125, 0.6943, 0.125, 0.6943, 0.125, 0.5567, 0.375, 0.6943, 0.625, 0.6943, 0.625, 0.75, 0.375, 0.75, 0.375, 0.5567, 0.625, 0.5567, 0.625, 0.6943, 0.375, 0.6943, 0.375, 0.5, 0.625, 0.5, 0.625, 0.5567, 0.375, 0.5567, 0.625, 0.75, 0.375, 0.75, 0.375, 0.75, 0.625, 0.75, 0.375, 0.5567, 0.375, 0.5, 0.375, 0.5, 0.375, 0.5567, 0.375, 0.75, 0.375, 0.6943, 0.375, 0.6943, 0.375, 0.75, 0.625, 0.5, 0.625, 0.5567, 0.625, 0.5567, 0.625, 0.5, 0.375, 0.6943, 0.375, 0.5567, 0.375, 0.5567, 0.375, 0.6943])
me_cube_010.update()

# ---- objects
ob_cube = bpy.data.objects.new('Cube', me_cube)
ob_light = bpy.data.objects.new('Light', light_light)
ob_camera = bpy.data.objects.new('Camera', cam_camera)
ob_cube_001 = bpy.data.objects.new('Cube.001', me_cube_001)
ob_cube_002 = bpy.data.objects.new('Cube.002', me_cube_002)
ob_cube_003 = bpy.data.objects.new('Cube.003', me_cube_003)
ob_cube_004 = bpy.data.objects.new('Cube.004', me_cube_004)
ob_cube_005 = bpy.data.objects.new('Cube.005', me_cube_005)
ob_cube_006 = bpy.data.objects.new('Cube.006', me_cube_007)
ob_cube_007 = bpy.data.objects.new('Cube.007', me_cube_008)
ob_cube_008 = bpy.data.objects.new('Cube.008', me_cube_009)
ob_cube_009 = bpy.data.objects.new('Cube.009', me_cube_010)

# ---- transforms, parenting, visibility, modifiers, constraints
ob_cube.location = (0.0, 0.0, 0.0)
ob_cube.scale = (-29.96, 12.68, -0.1302)
ob_cube.lock_rotations_4d = False
ob_cube.empty_display_type = 'ARROWS'
ob_cube.lineart.crease_threshold = 0.0
ob_light.location = (4.076, 1.005, 5.904)
ob_light.rotation_euler = (0.6503, 0.05522, 1.866)
ob_light.lock_rotations_4d = False
ob_light.empty_display_type = 'ARROWS'
ob_light.color = (0.0, 0.0, 0.0, 0.0)
ob_light.lineart.crease_threshold = 0.0
ob_camera.location = (7.359, -6.926, 4.958)
ob_camera.rotation_euler = (1.109, 0.0, 0.8149)
ob_camera.lock_rotations_4d = False
ob_camera.empty_display_type = 'ARROWS'
ob_camera.color = (0.0, 0.0, 0.0, 0.0)
ob_camera.display_type = 'WIRE'
ob_camera.lineart.crease_threshold = 0.0
ob_cube_001.location = (26.52, 7.146, 6.148)
ob_cube_001.scale = (2.087, 1.0, 4.947)
ob_cube_002.location = (17.41, 6.545, 1.391)
ob_cube_002.scale = (3.487, 3.323, 0.4377)
ob_cube_003.location = (25.76, 7.066, 0.696)
ob_cube_003.scale = (3.768, 3.59, 0.4729)
ob_cube_004.location = (17.67, 6.068, 3.119)
ob_cube_004.scale = (1.434, 1.235, 1.0)
ob_cube_005.location = (-5.566, -5.198, 1.246)
ob_cube_005.rotation_euler = (0.0, -0.0, 0.2332)
ob_cube_005.scale = (2.839, 4.637, 0.2874)
ob_cube_006.location = (-9.607, 5.371, 0.4305)
ob_cube_006.rotation_euler = (0.0, -0.0, 0.2332)
ob_cube_006.scale = (2.839, 4.637, 0.2874)
ob_cube_007.location = (-21.6, -12.24, 0.3787)
ob_cube_007.rotation_euler = (0.0, -0.0, 0.2332)
ob_cube_007.scale = (2.839, 4.637, 0.2874)
ob_cube_008.location = (-23.94, -2.037, 0.507)
ob_cube_008.rotation_euler = (0.0, -0.0, 0.2332)
ob_cube_008.scale = (2.839, 4.637, 0.2874)
ob_cube_009.location = (15.55, -8.625, 2.995)
ob_cube_009.scale = (13.85, 0.5561, 0.3935)

# ---- collection membership
col_collection.objects.link(ob_cube)
col_collection.objects.link(ob_light)
col_collection.objects.link(ob_camera)
col_collection.objects.link(ob_cube_001)
col_collection.objects.link(ob_cube_002)
col_collection.objects.link(ob_cube_003)
col_collection.objects.link(ob_cube_004)
col_collection.objects.link(ob_cube_005)
col_collection.objects.link(ob_cube_006)
col_collection.objects.link(ob_cube_007)
col_collection.objects.link(ob_cube_008)
col_collection.objects.link(ob_cube_009)

# ---- scene / render settings (as saved in the file)
scene.camera = ob_camera
scene.frame_start = 1; scene.frame_end = 250; scene.frame_set(1)
scene.render.engine = 'BLENDER_EEVEE_NEXT'
scene.cycles.sampling_pattern = 'TABULATED_SOBOL'
scene.cycles.use_light_tree = False
scene.view_settings.view_transform = 'Filmic'
bpy.context.view_layer.update()
